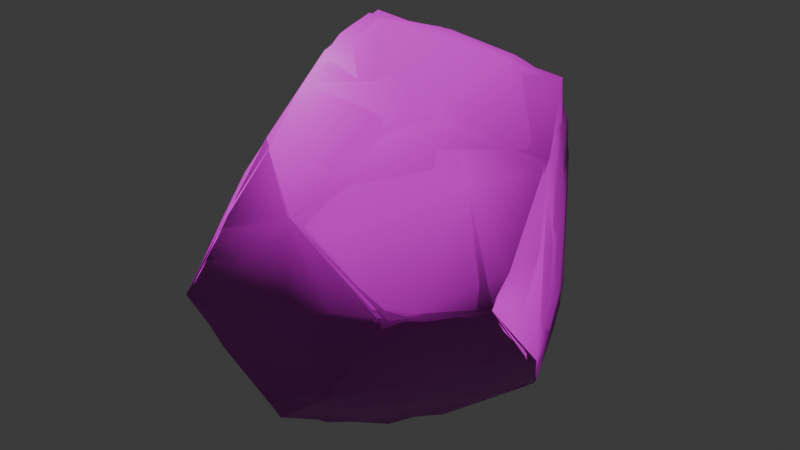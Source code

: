 # Source: Rock01.blend  (saved by Blender 4.0.36; exported with 4.5.12 LTS)
import bpy
from mathutils import Matrix  # noqa: F401  (used for matrix-valued properties, if any)

bpy.ops.wm.read_factory_settings(use_empty=True)
scene = bpy.context.scene
scene.name = 'Scene'

# ---- collections
col_collection = bpy.data.collections.new('Collection'); scene.collection.children.link(col_collection)

# ---- images (referenced by path relative to the original .blend; pixels are not part of the script)
import os
ASSET_DIR = os.environ.get("B2B_ASSET_DIR", "")  # directory of the original .blend (textures are referenced by path, not embedded)
HERE = os.path.dirname(os.path.abspath(__file__))  # packed textures are extracted next to this script under _unpacked/

def load_image(name, relpath, width, height, colorspace="sRGB"):
    """Load a texture the original file referenced (path relative to the .blend, or extracted next to this script)."""
    p = next((c for c in (os.path.join(HERE, relpath), os.path.join(ASSET_DIR, relpath)) if relpath and os.path.exists(c)), "")
    if p:
        img = bpy.data.images.load(p, check_existing=True)
        img.name = name
    else:  # same state as the original file: an image datablock whose file is absent (Cycles renders it pink)
        img = bpy.data.images.new(name, width, height)
        img.source = "FILE"
        img.filepath = "//" + (relpath or name)
    img.colorspace_settings.name = colorspace
    return img
img_stylizedrock01_basecolor_png = load_image('stylizedRock01_baseColor.png', 'stylizedRock01_baseColor.png', 1024, 1024, 'sRGB')
img_stylizedrock01_normal_png = load_image('stylizedRock01_normal.png', 'stylizedRock01_normal.png', 1024, 1024, 'Non-Color')

# ---- materials (node trees are filled in below, after node groups)
mat_stylizedrock01_mat = bpy.data.materials.new('stylizedRock01_mat')
mat_stylizedrock01_mat.use_transparent_shadow = False
mat_stylizedrock01_mat.roughness = 0.5

# ---- material node trees
mat_stylizedrock01_mat.use_nodes = True; mat_stylizedrock01_mat.node_tree.nodes.clear()
_N = mat_stylizedrock01_mat.node_tree.nodes; _L = mat_stylizedrock01_mat.node_tree.links
n0 = _N.new('ShaderNodeBsdfPrincipled'); n0.name = 'Principled BSDF'; n0.location = (10, 300)
n0.inputs[3].default_value = 1.45
n0.inputs[27].default_value = (0.0, 0.0, 0.0, 1.0)
n0.inputs[28].default_value = 1.0
n1 = _N.new('ShaderNodeOutputMaterial'); n1.name = 'Material Output'; n1.location = (300, 300)
n2 = _N.new('ShaderNodeNormalMap'); n2.name = 'Normal Map'; n2.location = (-300, -300)
n2.label = 'Normal/Map'
n3 = _N.new('ShaderNodeTexImage'); n3.name = 'Image Texture'; n3.location = (-300, 600)
n3.image = img_stylizedrock01_basecolor_png
n4 = _N.new('ShaderNodeTexImage'); n4.name = 'Image Texture.001'; n4.location = (-600, -900)
n4.image = img_stylizedrock01_normal_png
_L.new(n0.outputs[0], n1.inputs[0])
_L.new(n2.outputs[0], n0.inputs[5])
_L.new(n3.outputs[0], n0.inputs[0])
_L.new(n4.outputs[0], n2.inputs[1])
n1.is_active_output = True

# ---- world
world_world = bpy.data.worlds.new('World'); scene.world = world_world
world_world.use_nodes = True; world_world.node_tree.nodes.clear()
_N = world_world.node_tree.nodes; _L = world_world.node_tree.links
n0 = _N.new('ShaderNodeOutputWorld'); n0.name = 'World Output'; n0.location = (300, 300)
n1 = _N.new('ShaderNodeBackground'); n1.name = 'Background'; n1.location = (10, 300)
n1.inputs[0].default_value = (0.05088, 0.05088, 0.05088, 1.0)
_L.new(n1.outputs[0], n0.inputs[0])
n0.is_active_output = True
world_world.color = (0.05088, 0.05088, 0.05088)
world_world.use_sun_shadow = False
world_world.sun_shadow_jitter_overblur = 0.0

# ---- meshes
me_rock01_lod0 = bpy.data.meshes.new('Rock01_LOD0')
me_rock01_lod0.from_pydata([(-0.2978, -0.8727, -0.3892), (0.2889, -0.6917, -0.5483), (0.4931, -0.5071, -0.5033), (0.05504, -0.2309, -0.9895), (-0.6913, -0.05727, -0.5316), (-0.2433, 0.7735, -0.07285), (0.0004186, 0.9061, -0.3344), (-0.357, -0.9021, -0.2853), (0.464, -0.8692, -0.1603), (-0.001168, -0.6623, -0.7525), (0.6827, -0.5388, -0.2381), (0.9113, -0.2647, -0.2003), (0.8732, -0.1512, -0.3514), (-0.649, -0.264, -0.4735), (-0.2209, -0.1512, 0.9435), (-0.2946, 0.03771, 0.9407), (-0.5026, 0.09686, -0.7281), (-0.63, 0.2875, -0.2652), (-0.6707, 0.1584, 0.5689), (0.7716, 0.2173, -0.1856), (-0.5188, 0.3054, -0.4999), (0.511, 0.5863, 0.5646), (0.06094, 0.6072, 0.4618), (0.02746, 0.6997, 0.3014), (0.6167, 0.519, -0.3329), (0.4472, 0.7673, 0.2495), (0.3993, 0.85, -0.1826), (0.324, 0.8943, -0.08529), (-0.3648, -0.912, 0.03888), (-0.4776, -0.9054, -0.1224), (0.1137, -0.8882, -0.03461), (-0.2302, -0.8629, 0.3187), (-0.02841, -0.872, -0.5759), (0.1574, -0.8868, 0.4376), (0.5916, -0.8642, 0.07101), (0.3492, -0.8673, -0.3125), (0.5775, -0.8615, 0.1601), (0.7468, -0.739, 0.09971), (-0.06513, -0.7631, 0.6309), (-0.532, -0.8683, -0.1769), (-0.76, -0.546, -0.1315), (0.04669, -0.4942, -0.855), (-0.3919, -0.6372, 0.3516), (0.9091, -0.5331, 0.1385), (0.1763, -0.4075, 0.7115), (0.3332, -0.8386, 0.3705), (-0.5299, -0.5805, -0.3896), (0.1845, -0.4614, -0.7903), (0.7099, -0.7698, 0.1545), (0.9114, -0.4306, -0.01652), (-0.5218, -0.4152, 0.3639), (0.8131, 0.05895, 0.1457), (-0.1444, -0.4677, 0.8189), (-0.9114, -0.2596, -0.08925), (-0.8254, -0.1654, -0.3271), (0.6241, -0.1711, -0.6195), (0.6004, -0.288, 0.5167), (-0.2689, -0.1747, -0.7945), (0.785, -0.009255, 0.5046), (-0.03674, -0.09224, -0.9955), (0.3127, -0.1284, 0.7521), (-0.8745, -0.01328, 0.1678), (0.7941, 0.03977, -0.5502), (-0.2045, 0.02798, 0.9955), (0.8496, -0.006082, -0.137), (0.3467, 0.2995, 0.843), (-0.6316, -0.1447, 0.425), (-0.1293, 0.02289, 0.9892), (0.2875, 0.2232, -0.7529), (-0.1716, 0.06974, -0.9497), (-0.7864, 0.06654, -0.1112), (0.06671, 0.2101, 0.9468), (-0.3508, 0.2222, -0.8341), (-0.5194, 0.1117, 0.7361), (-0.2742, 0.4705, -0.7581), (-0.7595, 0.3104, 0.2728), (-0.1562, 0.4438, 0.5907), (0.7071, 0.1754, 0.5916), (-0.4228, 0.3674, 0.5103), (-0.2597, 0.3297, -0.8449), (0.3886, 0.3836, 0.8243), (-0.7947, 0.2119, 0.3967), (0.2017, 0.2987, 0.8938), (-0.04971, 0.4573, -0.7283), (0.6388, 0.4446, 0.102), (0.5426, 0.4325, 0.7417), (0.6444, 0.3546, 0.4759), (0.6795, 0.3639, -0.4592), (0.3103, 0.3646, -0.6589), (-0.5767, 0.5796, 0.05202), (-0.2542, 0.5821, 0.358), (-0.2698, 0.6488, 0.2176), (-0.4003, 0.7518, -0.1762), (0.5222, 0.6371, -0.3364), (-0.2208, 0.7012, -0.599), (0.04567, 0.6399, -0.5615), (0.004456, 0.7694, 0.1299), (0.3925, 0.8754, -0.004691), (-0.1802, 0.8686, -0.4353), (0.2061, 0.912, -0.2379), (-0.3282, -0.5509, -0.5752), (0.8946, -0.3862, 0.2349), (0.3673, -0.1079, -0.8762), (0.7465, 0.03482, -0.6124)], [], [(7, 30, 28), (33, 30, 36), (31, 29, 28), (30, 35, 8), (30, 7, 32), (31, 42, 29), (38, 31, 33), (37, 34, 8), (29, 42, 40), (39, 29, 40), (34, 37, 48), (38, 42, 31), (36, 48, 45), (9, 0, 100), (0, 46, 100), (41, 1, 9), (37, 10, 49), (47, 2, 1), (48, 101, 56), (45, 56, 44), (12, 10, 2), (13, 46, 40), (57, 9, 100), (101, 49, 11), (11, 51, 101), (100, 13, 57), (53, 50, 66), (40, 53, 54), (47, 41, 3), (102, 47, 3), (67, 52, 44), (47, 102, 2), (58, 101, 51), (50, 14, 66), (2, 102, 55), (52, 67, 14), (60, 67, 44), (64, 11, 12), (102, 3, 59), (54, 4, 13), (12, 55, 62), (55, 102, 103), (16, 13, 4), (60, 56, 58), (67, 63, 14), (15, 14, 63), (73, 14, 15), (68, 102, 59), (103, 102, 68), (61, 66, 18), (87, 62, 103), (73, 15, 63), (16, 4, 20), (71, 63, 67), (77, 58, 51), (18, 81, 61), (61, 75, 70), (20, 4, 17), (16, 72, 69), (73, 71, 76), (81, 75, 61), (19, 62, 87), (58, 85, 65), (77, 51, 86), (83, 68, 79), (77, 85, 58), (18, 73, 78), (88, 87, 68), (78, 73, 76), (82, 76, 71), (65, 82, 71), (88, 68, 83), (24, 19, 87), (82, 65, 80), (81, 78, 90), (75, 81, 90), (19, 24, 84), (21, 77, 86), (89, 75, 90), (93, 87, 88), (92, 20, 17), (21, 80, 85), (22, 90, 76), (89, 92, 17), (22, 80, 21), (95, 83, 94), (22, 23, 90), (91, 90, 23), (23, 21, 25), (25, 21, 84), (92, 91, 5), (24, 25, 84), (23, 25, 97), (5, 91, 96), (97, 96, 23), (26, 24, 93), (5, 6, 92), (98, 94, 92), (96, 27, 6), (96, 6, 5), (98, 92, 6), (33, 28, 30), (7, 28, 29), (33, 31, 28), (29, 39, 7), (8, 34, 30), (39, 0, 7), (35, 30, 32), (7, 0, 32), (36, 45, 33), (36, 30, 34), (36, 34, 48), (0, 39, 46), (8, 35, 10), (8, 10, 37), (9, 32, 0), (38, 33, 44), (1, 32, 9), (1, 35, 32), (33, 45, 44), (43, 48, 37), (35, 1, 10), (52, 42, 38), (1, 2, 10), (47, 1, 41), (40, 42, 50), (40, 46, 39), (38, 44, 52), (45, 48, 56), (48, 43, 101), (43, 37, 49), (41, 9, 3), (101, 43, 49), (40, 50, 53), (46, 13, 100), (42, 52, 50), (10, 11, 49), (59, 3, 9), (9, 57, 59), (44, 56, 60), (12, 2, 55), (10, 12, 11), (54, 13, 40), (50, 52, 14), (51, 11, 64), (53, 61, 54), (56, 101, 58), (70, 54, 61), (53, 66, 61), (57, 13, 16), (66, 14, 73), (59, 57, 16), (62, 64, 12), (62, 55, 103), (16, 69, 59), (54, 70, 17), (17, 4, 54), (59, 69, 79), (65, 67, 60), (51, 64, 19), (73, 18, 66), (19, 64, 62), (79, 68, 59), (73, 63, 71), (58, 65, 60), (65, 71, 67), (84, 51, 19), (68, 87, 103), (74, 72, 16), (20, 74, 16), (72, 79, 69), (84, 86, 51), (81, 18, 78), (74, 79, 72), (74, 83, 79), (80, 65, 85), (77, 21, 85), (89, 70, 75), (22, 76, 82), (89, 17, 70), (80, 22, 82), (90, 78, 76), (74, 94, 83), (94, 74, 20), (95, 88, 83), (95, 93, 88), (84, 21, 86), (87, 93, 24), (92, 94, 20), (90, 91, 89), (91, 92, 89), (95, 99, 93), (23, 22, 21), (96, 91, 23), (26, 93, 99), (94, 98, 95), (26, 97, 24), (24, 97, 25), (96, 97, 27), (6, 95, 98), (99, 95, 6), (97, 99, 27), (97, 26, 99), (99, 6, 27)])
me_rock01_lod0.polygons.foreach_set('use_smooth', [True] * 204)
_uv = me_rock01_lod0.uv_layers.new(name='UVMap')
_uv.uv.foreach_set('vector', [0.08756, 0.7056, 0.1428, 0.8251, 0.03762, 0.7682, 0.08105, 0.9245, 0.1428, 0.8251, 0.2052, 0.9326, 0.555, 0.4078, 0.4378, 0.3634, 0.4854, 0.3735, 0.1428, 0.8251, 0.2307, 0.8056, 0.2305, 0.8527, 0.1428, 0.8251, 0.08756, 0.7056, 0.1958, 0.6975, 0.555, 0.4078, 0.5234, 0.4691, 0.4378, 0.3634, 0.002571, 0.9326, 0.02132, 0.844, 0.08105, 0.9245, 0.04751, 0.6394, 0.0215, 0.597, 0.05255, 0.5394, 0.4378, 0.3634, 0.5234, 0.4691, 0.3725, 0.4555, 0.4172, 0.3682, 0.4378, 0.3634, 0.3725, 0.4555, 0.0215, 0.597, 0.04751, 0.6394, 0.02955, 0.6397, 0.6329, 0.4545, 0.5234, 0.4691, 0.555, 0.4078, 0.4976, 0.002571, 0.5361, 0.01309, 0.4346, 0.05165, 0.6528, 0.207, 0.6602, 0.0804, 0.7256, 0.1448, 0.6602, 0.0804, 0.7521, 0.08228, 0.7256, 0.1448, 0.2175, 0.3916, 0.1399, 0.4665, 0.1678, 0.3834, 0.04751, 0.6394, 0.1351, 0.5953, 0.1298, 0.6781, 0.2179, 0.4301, 0.1749, 0.5252, 0.1399, 0.4665, 0.5361, 0.01309, 0.6121, 0.08874, 0.5413, 0.1641, 0.4346, 0.05165, 0.5413, 0.1641, 0.4262, 0.1922, 0.2333, 0.6455, 0.1351, 0.5953, 0.1749, 0.5252, 0.8308, 0.1164, 0.7521, 0.08228, 0.7965, 0.008934, 0.788, 0.2334, 0.6528, 0.207, 0.7256, 0.1448, 0.6064, 0.9476, 0.5606, 0.9912, 0.5, 0.9821, 0.5, 0.9821, 0.5273, 0.8658, 0.6064, 0.9476, 0.7256, 0.1448, 0.8308, 0.1164, 0.788, 0.2334, 0.3411, 0.5298, 0.4934, 0.5249, 0.4729, 0.5956, 0.7965, 0.008934, 0.8772, 0.01086, 0.8786, 0.0776, 0.2179, 0.4301, 0.2175, 0.3916, 0.2909, 0.3932, 0.3054, 0.4797, 0.2179, 0.4301, 0.2909, 0.3932, 0.3906, 0.3348, 0.3445, 0.2148, 0.4262, 0.1922, 0.2179, 0.4301, 0.3054, 0.4797, 0.1749, 0.5252, 0.6102, 0.8299, 0.6064, 0.9476, 0.5273, 0.8658, 0.4934, 0.5249, 0.6327, 0.6288, 0.4729, 0.5956, 0.1749, 0.5252, 0.3054, 0.4797, 0.2616, 0.5595, 0.3445, 0.2148, 0.3906, 0.3348, 0.3541, 0.3007, 0.4827, 0.2444, 0.3906, 0.3348, 0.4262, 0.1922, 0.4781, 0.9182, 0.5, 0.9821, 0.4523, 0.977, 0.7821, 0.3788, 0.8684, 0.3634, 0.8839, 0.4016, 0.8786, 0.0776, 0.8772, 0.1439, 0.8308, 0.1164, 0.2333, 0.6455, 0.2616, 0.5595, 0.2987, 0.6178, 0.2616, 0.5595, 0.3054, 0.4797, 0.3054, 0.5994, 0.8772, 0.2213, 0.8308, 0.1164, 0.8772, 0.1439, 0.4827, 0.2444, 0.5413, 0.1641, 0.6121, 0.2067, 0.3906, 0.3348, 0.374, 0.3433, 0.3541, 0.3007, 0.611, 0.6739, 0.6327, 0.6288, 0.6371, 0.6749, 0.5339, 0.6789, 0.6327, 0.6288, 0.611, 0.6739, 0.7762, 0.4679, 0.7821, 0.3788, 0.8839, 0.4016, 0.6656, 0.4055, 0.7821, 0.3788, 0.7762, 0.4679, 0.3807, 0.6089, 0.4729, 0.5956, 0.4769, 0.6788, 0.6539, 0.4959, 0.6464, 0.4084, 0.6656, 0.4055, 0.2061, 0.3666, 0.1294, 0.3782, 0.1033, 0.3759, 0.8581, 0.7856, 0.8589, 0.8629, 0.7829, 0.7989, 0.4553, 0.3549, 0.374, 0.3433, 0.3906, 0.3348, 0.602, 0.7763, 0.6102, 0.8299, 0.5273, 0.8658, 0.4769, 0.6788, 0.4229, 0.6789, 0.3807, 0.6089, 0.7403, 0.9974, 0.6611, 0.9574, 0.7698, 0.9286, 0.7829, 0.7989, 0.8589, 0.8629, 0.7507, 0.8543, 0.8772, 0.2213, 0.8796, 0.2765, 0.82, 0.3017, 0.2061, 0.3666, 0.06253, 0.3049, 0.1658, 0.2465, 0.6586, 0.9974, 0.6611, 0.9574, 0.7403, 0.9974, 0.4371, 0.8753, 0.3832, 0.9598, 0.3573, 0.8755, 0.6121, 0.2067, 0.5948, 0.3435, 0.5312, 0.341, 0.602, 0.7763, 0.5273, 0.8658, 0.5527, 0.7518, 0.8404, 0.5459, 0.7762, 0.4679, 0.9038, 0.5236, 0.6106, 0.2608, 0.5948, 0.3435, 0.6121, 0.2067, 0.2625, 0.3551, 0.2061, 0.3666, 0.2274, 0.2814, 0.7569, 0.505, 0.6539, 0.4959, 0.7762, 0.4679, 0.2274, 0.2814, 0.2061, 0.3666, 0.1658, 0.2465, 0.04621, 0.2657, 0.1658, 0.2465, 0.06253, 0.3049, 0.5312, 0.341, 0.4973, 0.3583, 0.4553, 0.3549, 0.7569, 0.505, 0.7762, 0.4679, 0.8404, 0.5459, 0.3622, 0.8238, 0.4371, 0.8753, 0.3573, 0.8755, 0.4973, 0.3583, 0.5312, 0.341, 0.551, 0.354, 0.3143, 0.3379, 0.2274, 0.2814, 0.2224, 0.2051, 0.3289, 0.3001, 0.3143, 0.3379, 0.2224, 0.2051, 0.4371, 0.8753, 0.3622, 0.8238, 0.4632, 0.7831, 0.5369, 0.684, 0.602, 0.7763, 0.5527, 0.7518, 0.3318, 0.2026, 0.3289, 0.3001, 0.2224, 0.2051, 0.6668, 0.5787, 0.6539, 0.4959, 0.7569, 0.505, 0.6452, 0.7789, 0.7829, 0.7989, 0.7507, 0.8543, 0.04143, 0.1328, 0.02153, 0.2177, 0.002571, 0.1768, 0.1471, 0.1755, 0.2224, 0.2051, 0.1658, 0.2465, 0.6438, 0.8619, 0.6452, 0.7789, 0.7507, 0.8543, 0.1471, 0.1755, 0.02153, 0.2177, 0.04143, 0.1328, 0.796, 0.5937, 0.8404, 0.5459, 0.857, 0.6244, 0.1471, 0.1755, 0.1795, 0.1432, 0.2224, 0.2051, 0.2478, 0.177, 0.2224, 0.2051, 0.1795, 0.1432, 0.1795, 0.1432, 0.04143, 0.1328, 0.1059, 0.06758, 0.4456, 0.6852, 0.5369, 0.684, 0.4632, 0.7831, 0.336, 0.119, 0.2478, 0.177, 0.2895, 0.1112, 0.3622, 0.8238, 0.4456, 0.6852, 0.4632, 0.7831, 0.1795, 0.1432, 0.1059, 0.06758, 0.1574, 0.01994, 0.2895, 0.1112, 0.2478, 0.177, 0.2108, 0.1103, 0.1574, 0.01994, 0.2108, 0.1103, 0.1795, 0.1432, 0.3422, 0.7212, 0.3622, 0.8238, 0.3411, 0.793, 0.2895, 0.1112, 0.285, 0.01671, 0.336, 0.119, 0.6603, 0.6915, 0.719, 0.6919, 0.6452, 0.7789, 0.2108, 0.1103, 0.1838, 0.01438, 0.285, 0.01671, 0.2108, 0.1103, 0.285, 0.01671, 0.2895, 0.1112, 0.336, 0.02919, 0.336, 0.119, 0.285, 0.01671, 0.08105, 0.9245, 0.03762, 0.7682, 0.1428, 0.8251, 0.08756, 0.7056, 0.03762, 0.7682, 0.03953, 0.7196, 0.08105, 0.9245, 0.02132, 0.844, 0.03762, 0.7682, 0.6794, 0.002571, 0.6982, 0.01228, 0.6629, 0.05013, 0.2305, 0.8527, 0.2212, 0.9172, 0.1428, 0.8251, 0.6982, 0.01228, 0.6602, 0.0804, 0.6629, 0.05013, 0.2307, 0.8056, 0.1428, 0.8251, 0.1958, 0.6975, 0.6629, 0.05013, 0.6602, 0.0804, 0.6172, 0.1489, 0.4976, 0.002571, 0.4346, 0.05165, 0.3875, 0.06145, 0.2052, 0.9326, 0.1428, 0.8251, 0.2212, 0.9172, 0.002571, 0.6095, 0.0215, 0.597, 0.02955, 0.6397, 0.6602, 0.0804, 0.6982, 0.01228, 0.7521, 0.08228, 0.05255, 0.5394, 0.07233, 0.4965, 0.1351, 0.5953, 0.05255, 0.5394, 0.1351, 0.5953, 0.04751, 0.6394, 0.6528, 0.207, 0.6172, 0.1489, 0.6602, 0.0804, 0.3411, 0.1258, 0.3875, 0.06145, 0.4262, 0.1922, 0.1399, 0.4665, 0.09963, 0.3858, 0.1678, 0.3834, 0.1399, 0.4665, 0.07233, 0.4965, 0.09963, 0.3858, 0.3875, 0.06145, 0.4346, 0.05165, 0.4262, 0.1922, 0.08598, 0.6923, 0.02955, 0.6397, 0.04751, 0.6394, 0.07233, 0.4965, 0.1399, 0.4665, 0.1351, 0.5953, 0.6387, 0.5429, 0.5234, 0.4691, 0.6329, 0.4545, 0.1399, 0.4665, 0.1749, 0.5252, 0.1351, 0.5953, 0.2179, 0.4301, 0.1399, 0.4665, 0.2175, 0.3916, 0.3725, 0.4555, 0.5234, 0.4691, 0.4934, 0.5249, 0.7965, 0.008934, 0.7521, 0.08228, 0.6982, 0.01228, 0.3411, 0.1258, 0.4262, 0.1922, 0.3445, 0.2148, 0.4346, 0.05165, 0.5361, 0.01309, 0.5413, 0.1641, 0.5361, 0.01309, 0.6055, 0.04559, 0.6121, 0.08874, 0.08598, 0.6923, 0.04751, 0.6394, 0.1298, 0.6781, 0.6773, 0.2506, 0.6528, 0.207, 0.7263, 0.3049, 0.6064, 0.9476, 0.6066, 0.9912, 0.5606, 0.9912, 0.3725, 0.4555, 0.4934, 0.5249, 0.3411, 0.5298, 0.7521, 0.08228, 0.8308, 0.1164, 0.7256, 0.1448, 0.5234, 0.4691, 0.6387, 0.5429, 0.4934, 0.5249, 0.1351, 0.5953, 0.1897, 0.6651, 0.1298, 0.6781, 0.7672, 0.3091, 0.7263, 0.3049, 0.6528, 0.207, 0.6528, 0.207, 0.788, 0.2334, 0.7672, 0.3091, 0.4262, 0.1922, 0.5413, 0.1641, 0.4827, 0.2444, 0.2333, 0.6455, 0.1749, 0.5252, 0.2616, 0.5595, 0.1351, 0.5953, 0.2333, 0.6455, 0.1897, 0.6651, 0.8786, 0.0776, 0.8308, 0.1164, 0.7965, 0.008934, 0.4934, 0.5249, 0.6387, 0.5429, 0.6327, 0.6288, 0.5273, 0.8658, 0.5, 0.9821, 0.4781, 0.9182, 0.8286, 0.9918, 0.7403, 0.9974, 0.8486, 0.9282, 0.5413, 0.1641, 0.6121, 0.08874, 0.6121, 0.2067, 0.7698, 0.9286, 0.8486, 0.9282, 0.7403, 0.9974, 0.3411, 0.5298, 0.4729, 0.5956, 0.3807, 0.6089, 0.788, 0.2334, 0.8308, 0.1164, 0.8772, 0.2213, 0.4729, 0.5956, 0.6327, 0.6288, 0.5339, 0.6789, 0.7672, 0.3091, 0.788, 0.2334, 0.8772, 0.2213, 0.3832, 0.9598, 0.4781, 0.9182, 0.4523, 0.977, 0.2987, 0.6178, 0.2616, 0.5595, 0.3054, 0.5994, 0.8772, 0.2213, 0.82, 0.3017, 0.7672, 0.3091, 0.8486, 0.9282, 0.7698, 0.9286, 0.7507, 0.8543, 0.7507, 0.8543, 0.8589, 0.8629, 0.8486, 0.9282, 0.8839, 0.4016, 0.9038, 0.451, 0.9038, 0.5236, 0.5312, 0.341, 0.3906, 0.3348, 0.4827, 0.2444, 0.5273, 0.8658, 0.4781, 0.9182, 0.4371, 0.8753, 0.5339, 0.6789, 0.4769, 0.6788, 0.4729, 0.5956, 0.4371, 0.8753, 0.4781, 0.9182, 0.3832, 0.9598, 0.9038, 0.5236, 0.7762, 0.4679, 0.8839, 0.4016, 0.2061, 0.3666, 0.1033, 0.3759, 0.06253, 0.3049, 0.6121, 0.2067, 0.5312, 0.341, 0.4827, 0.2444, 0.5312, 0.341, 0.4553, 0.3549, 0.3906, 0.3348, 0.4632, 0.7831, 0.5273, 0.8658, 0.4371, 0.8753, 0.7762, 0.4679, 0.6539, 0.4959, 0.6656, 0.4055, 0.7887, 0.7023, 0.8491, 0.7311, 0.8581, 0.7856, 0.7829, 0.7989, 0.7887, 0.7023, 0.8581, 0.7856, 0.8796, 0.2765, 0.8922, 0.3091, 0.82, 0.3017, 0.4632, 0.7831, 0.5527, 0.7518, 0.5273, 0.8658, 0.3143, 0.3379, 0.2625, 0.3551, 0.2274, 0.2814, 0.7887, 0.7023, 0.8297, 0.702, 0.8491, 0.7311, 0.8936, 0.5637, 0.8404, 0.5459, 0.9038, 0.5236, 0.551, 0.354, 0.5312, 0.341, 0.5948, 0.3435, 0.602, 0.7763, 0.5369, 0.684, 0.5948, 0.6924, 0.6438, 0.8619, 0.7698, 0.9286, 0.6611, 0.9574, 0.1471, 0.1755, 0.1658, 0.2465, 0.04621, 0.2657, 0.6438, 0.8619, 0.7507, 0.8543, 0.7698, 0.9286, 0.02153, 0.2177, 0.1471, 0.1755, 0.04621, 0.2657, 0.2224, 0.2051, 0.2274, 0.2814, 0.1658, 0.2465, 0.8936, 0.5637, 0.857, 0.6244, 0.8404, 0.5459, 0.719, 0.6919, 0.7887, 0.7023, 0.7829, 0.7989, 0.796, 0.5937, 0.7569, 0.505, 0.8404, 0.5459, 0.796, 0.5937, 0.6668, 0.5787, 0.7569, 0.505, 0.4632, 0.7831, 0.5369, 0.684, 0.5527, 0.7518, 0.3573, 0.8755, 0.3411, 0.793, 0.3622, 0.8238, 0.6452, 0.7789, 0.719, 0.6919, 0.7829, 0.7989, 0.2224, 0.2051, 0.2478, 0.177, 0.3318, 0.2026, 0.2478, 0.177, 0.336, 0.119, 0.3318, 0.2026, 0.796, 0.5937, 0.7169, 0.6725, 0.6668, 0.5787, 0.1795, 0.1432, 0.1471, 0.1755, 0.04143, 0.1328, 0.2108, 0.1103, 0.2478, 0.177, 0.1795, 0.1432, 0.6699, 0.6503, 0.6668, 0.5787, 0.7169, 0.6725, 0.857, 0.6244, 0.825, 0.674, 0.796, 0.5937, 0.3422, 0.7212, 0.3764, 0.6928, 0.3622, 0.8238, 0.3622, 0.8238, 0.3764, 0.6928, 0.4456, 0.6852, 0.2108, 0.1103, 0.1574, 0.01994, 0.1838, 0.01438, 0.773, 0.6778, 0.796, 0.5937, 0.825, 0.674, 0.7169, 0.6725, 0.796, 0.5937, 0.773, 0.6778, 0.1574, 0.01994, 0.2303, 0.002571, 0.1838, 0.01438, 0.6438, 0.6864, 0.6699, 0.6503, 0.7169, 0.6725, 0.2303, 0.002571, 0.285, 0.01671, 0.1838, 0.01438])
_ca = me_rock01_lod0.color_attributes.new('Col', 'FLOAT_COLOR', 'CORNER')
_ca.data.foreach_set('color', [1.0, 1.0, 1.0, 1.0, 1.0, 1.0, 1.0, 1.0, 1.0, 1.0, 1.0, 1.0, 1.0, 1.0, 1.0, 1.0, 1.0, 1.0, 1.0, 1.0, 1.0, 1.0, 1.0, 1.0, 1.0, 1.0, 1.0, 1.0, 1.0, 1.0, 1.0, 1.0, 1.0, 1.0, 1.0, 1.0, 1.0, 1.0, 1.0, 1.0, 1.0, 1.0, 1.0, 1.0, 1.0, 1.0, 1.0, 1.0, 1.0, 1.0, 1.0, 1.0, 1.0, 1.0, 1.0, 1.0, 1.0, 1.0, 1.0, 1.0, 1.0, 1.0, 1.0, 1.0, 1.0, 1.0, 1.0, 1.0, 1.0, 1.0, 1.0, 1.0, 1.0, 1.0, 1.0, 1.0, 1.0, 1.0, 1.0, 1.0, 1.0, 1.0, 1.0, 1.0, 1.0, 1.0, 1.0, 1.0, 1.0, 1.0, 1.0, 1.0, 1.0, 1.0, 1.0, 1.0, 1.0, 1.0, 1.0, 1.0, 1.0, 1.0, 1.0, 1.0, 1.0, 1.0, 1.0, 1.0, 1.0, 1.0, 1.0, 1.0, 1.0, 1.0, 1.0, 1.0, 1.0, 1.0, 1.0, 1.0, 1.0, 1.0, 1.0, 1.0, 1.0, 1.0, 1.0, 1.0, 1.0, 1.0, 1.0, 1.0, 1.0, 1.0, 1.0, 1.0, 1.0, 1.0, 1.0, 1.0, 1.0, 1.0, 1.0, 1.0, 1.0, 1.0, 1.0, 1.0, 1.0, 1.0, 1.0, 1.0, 1.0, 1.0, 1.0, 1.0, 1.0, 1.0, 1.0, 1.0, 1.0, 1.0, 1.0, 1.0, 1.0, 1.0, 1.0, 1.0, 1.0, 1.0, 1.0, 1.0, 1.0, 1.0, 1.0, 1.0, 1.0, 1.0, 1.0, 1.0, 1.0, 1.0, 1.0, 1.0, 1.0, 1.0, 1.0, 1.0, 1.0, 1.0, 1.0, 1.0, 1.0, 1.0, 1.0, 1.0, 1.0, 1.0, 1.0, 1.0, 1.0, 1.0, 1.0, 1.0, 1.0, 1.0, 1.0, 1.0, 1.0, 1.0, 1.0, 1.0, 1.0, 1.0, 1.0, 1.0, 1.0, 1.0, 1.0, 1.0, 1.0, 1.0, 1.0, 1.0, 1.0, 1.0, 1.0, 1.0, 1.0, 1.0, 1.0, 1.0, 1.0, 1.0, 1.0, 1.0, 1.0, 1.0, 1.0, 1.0, 1.0, 1.0, 1.0, 1.0, 1.0, 1.0, 1.0, 1.0, 1.0, 1.0, 1.0, 1.0, 1.0, 1.0, 1.0, 1.0, 1.0, 1.0, 1.0, 1.0, 1.0, 1.0, 1.0, 1.0, 1.0, 1.0, 1.0, 1.0, 1.0, 1.0, 1.0, 1.0, 1.0, 1.0, 1.0, 1.0, 1.0, 1.0, 1.0, 1.0, 1.0, 1.0, 1.0, 1.0, 1.0, 1.0, 1.0, 1.0, 1.0, 1.0, 1.0, 1.0, 1.0, 1.0, 1.0, 1.0, 1.0, 1.0, 1.0, 1.0, 1.0, 1.0, 1.0, 1.0, 1.0, 1.0, 1.0, 1.0, 1.0, 1.0, 1.0, 1.0, 1.0, 1.0, 1.0, 1.0, 1.0, 1.0, 1.0, 1.0, 1.0, 1.0, 1.0, 1.0, 1.0, 1.0, 1.0, 1.0, 1.0, 1.0, 1.0, 1.0, 1.0, 1.0, 1.0, 1.0, 1.0, 1.0, 1.0, 1.0, 1.0, 1.0, 1.0, 1.0, 1.0, 1.0, 1.0, 1.0, 1.0, 1.0, 1.0, 1.0, 1.0, 1.0, 1.0, 1.0, 1.0, 1.0, 1.0, 1.0, 1.0, 1.0, 1.0, 1.0, 1.0, 1.0, 1.0, 1.0, 1.0, 1.0, 1.0, 1.0, 1.0, 1.0, 1.0, 1.0, 1.0, 1.0, 1.0, 1.0, 1.0, 1.0, 1.0, 1.0, 1.0, 1.0, 1.0, 1.0, 1.0, 1.0, 1.0, 1.0, 1.0, 1.0, 1.0, 1.0, 1.0, 1.0, 1.0, 1.0, 1.0, 1.0, 1.0, 1.0, 1.0, 1.0, 1.0, 1.0, 1.0, 1.0, 1.0, 1.0, 1.0, 1.0, 1.0, 1.0, 1.0, 1.0, 1.0, 1.0, 1.0, 1.0, 1.0, 1.0, 1.0, 1.0, 1.0, 1.0, 1.0, 1.0, 1.0, 1.0, 1.0, 1.0, 1.0, 1.0, 1.0, 1.0, 1.0, 1.0, 1.0, 1.0, 1.0, 1.0, 1.0, 1.0, 1.0, 1.0, 1.0, 1.0, 1.0, 1.0, 1.0, 1.0, 1.0, 1.0, 1.0, 1.0, 1.0, 1.0, 1.0, 1.0, 1.0, 1.0, 1.0, 1.0, 1.0, 1.0, 1.0, 1.0, 1.0, 1.0, 1.0, 1.0, 1.0, 1.0, 1.0, 1.0, 1.0, 1.0, 1.0, 1.0, 1.0, 1.0, 1.0, 1.0, 1.0, 1.0, 1.0, 1.0, 1.0, 1.0, 1.0, 1.0, 1.0, 1.0, 1.0, 1.0, 1.0, 1.0, 1.0, 1.0, 1.0, 1.0, 1.0, 1.0, 1.0, 1.0, 1.0, 1.0, 1.0, 1.0, 1.0, 1.0, 1.0, 1.0, 1.0, 1.0, 1.0, 1.0, 1.0, 1.0, 1.0, 1.0, 1.0, 1.0, 1.0, 1.0, 1.0, 1.0, 1.0, 1.0, 1.0, 1.0, 1.0, 1.0, 1.0, 1.0, 1.0, 1.0, 1.0, 1.0, 1.0, 1.0, 1.0, 1.0, 1.0, 1.0, 1.0, 1.0, 1.0, 1.0, 1.0, 1.0, 1.0, 1.0, 1.0, 1.0, 1.0, 1.0, 1.0, 1.0, 1.0, 1.0, 1.0, 1.0, 1.0, 1.0, 1.0, 1.0, 1.0, 1.0, 1.0, 1.0, 1.0, 1.0, 1.0, 1.0, 1.0, 1.0, 1.0, 1.0, 1.0, 1.0, 1.0, 1.0, 1.0, 1.0, 1.0, 1.0, 1.0, 1.0, 1.0, 1.0, 1.0, 1.0, 1.0, 1.0, 1.0, 1.0, 1.0, 1.0, 1.0, 1.0, 1.0, 1.0, 1.0, 1.0, 1.0, 1.0, 1.0, 1.0, 1.0, 1.0, 1.0, 1.0, 1.0, 1.0, 1.0, 1.0, 1.0, 1.0, 1.0, 1.0, 1.0, 1.0, 1.0, 1.0, 1.0, 1.0, 1.0, 1.0, 1.0, 1.0, 1.0, 1.0, 1.0, 1.0, 1.0, 1.0, 1.0, 1.0, 1.0, 1.0, 1.0, 1.0, 1.0, 1.0, 1.0, 1.0, 1.0, 1.0, 1.0, 1.0, 1.0, 1.0, 1.0, 1.0, 1.0, 1.0, 1.0, 1.0, 1.0, 1.0, 1.0, 1.0, 1.0, 1.0, 1.0, 1.0, 1.0, 1.0, 1.0, 1.0, 1.0, 1.0, 1.0, 1.0, 1.0, 1.0, 1.0, 1.0, 1.0, 1.0, 1.0, 1.0, 1.0, 1.0, 1.0, 1.0, 1.0, 1.0, 1.0, 1.0, 1.0, 1.0, 1.0, 1.0, 1.0, 1.0, 1.0, 1.0, 1.0, 1.0, 1.0, 1.0, 1.0, 1.0, 1.0, 1.0, 1.0, 1.0, 1.0, 1.0, 1.0, 1.0, 1.0, 1.0, 1.0, 1.0, 1.0, 1.0, 1.0, 1.0, 1.0, 1.0, 1.0, 1.0, 1.0, 1.0, 1.0, 1.0, 1.0, 1.0, 1.0, 1.0, 1.0, 1.0, 1.0, 1.0, 1.0, 1.0, 1.0, 1.0, 1.0, 1.0, 1.0, 1.0, 1.0, 1.0, 1.0, 1.0, 1.0, 1.0, 1.0, 1.0, 1.0, 1.0, 1.0, 1.0, 1.0, 1.0, 1.0, 1.0, 1.0, 1.0, 1.0, 1.0, 1.0, 1.0, 1.0, 1.0, 1.0, 1.0, 1.0, 1.0, 1.0, 1.0, 1.0, 1.0, 1.0, 1.0, 1.0, 1.0, 1.0, 1.0, 1.0, 1.0, 1.0, 1.0, 1.0, 1.0, 1.0, 1.0, 1.0, 1.0, 1.0, 1.0, 1.0, 1.0, 1.0, 1.0, 1.0, 1.0, 1.0, 1.0, 1.0, 1.0, 1.0, 1.0, 1.0, 1.0, 1.0, 1.0, 1.0, 1.0, 1.0, 1.0, 1.0, 1.0, 1.0, 1.0, 1.0, 1.0, 1.0, 1.0, 1.0, 1.0, 1.0, 1.0, 1.0, 1.0, 1.0, 1.0, 1.0, 1.0, 1.0, 1.0, 1.0, 1.0, 1.0, 1.0, 1.0, 1.0, 1.0, 1.0, 1.0, 1.0, 1.0, 1.0, 1.0, 1.0, 1.0, 1.0, 1.0, 1.0, 1.0, 1.0, 1.0, 1.0, 1.0, 1.0, 1.0, 1.0, 1.0, 1.0, 1.0, 1.0, 1.0, 1.0, 1.0, 1.0, 1.0, 1.0, 1.0, 1.0, 1.0, 1.0, 1.0, 1.0, 1.0, 1.0, 1.0, 1.0, 1.0, 1.0, 1.0, 1.0, 1.0, 1.0, 1.0, 1.0, 1.0, 1.0, 1.0, 1.0, 1.0, 1.0, 1.0, 1.0, 1.0, 1.0, 1.0, 1.0, 1.0, 1.0, 1.0, 1.0, 1.0, 1.0, 1.0, 1.0, 1.0, 1.0, 1.0, 1.0, 1.0, 1.0, 1.0, 1.0, 1.0, 1.0, 1.0, 1.0, 1.0, 1.0, 1.0, 1.0, 1.0, 1.0, 1.0, 1.0, 1.0, 1.0, 1.0, 1.0, 1.0, 1.0, 1.0, 1.0, 1.0, 1.0, 1.0, 1.0, 1.0, 1.0, 1.0, 1.0, 1.0, 1.0, 1.0, 1.0, 1.0, 1.0, 1.0, 1.0, 1.0, 1.0, 1.0, 1.0, 1.0, 1.0, 1.0, 1.0, 1.0, 1.0, 1.0, 1.0, 1.0, 1.0, 1.0, 1.0, 1.0, 1.0, 1.0, 1.0, 1.0, 1.0, 1.0, 1.0, 1.0, 1.0, 1.0, 1.0, 1.0, 1.0, 1.0, 1.0, 1.0, 1.0, 1.0, 1.0, 1.0, 1.0, 1.0, 1.0, 1.0, 1.0, 1.0, 1.0, 1.0, 1.0, 1.0, 1.0, 1.0, 1.0, 1.0, 1.0, 1.0, 1.0, 1.0, 1.0, 1.0, 1.0, 1.0, 1.0, 1.0, 1.0, 1.0, 1.0, 1.0, 1.0, 1.0, 1.0, 1.0, 1.0, 1.0, 1.0, 1.0, 1.0, 1.0, 1.0, 1.0, 1.0, 1.0, 1.0, 1.0, 1.0, 1.0, 1.0, 1.0, 1.0, 1.0, 1.0, 1.0, 1.0, 1.0, 1.0, 1.0, 1.0, 1.0, 1.0, 1.0, 1.0, 1.0, 1.0, 1.0, 1.0, 1.0, 1.0, 1.0, 1.0, 1.0, 1.0, 1.0, 1.0, 1.0, 1.0, 1.0, 1.0, 1.0, 1.0, 1.0, 1.0, 1.0, 1.0, 1.0, 1.0, 1.0, 1.0, 1.0, 1.0, 1.0, 1.0, 1.0, 1.0, 1.0, 1.0, 1.0, 1.0, 1.0, 1.0, 1.0, 1.0, 1.0, 1.0, 1.0, 1.0, 1.0, 1.0, 1.0, 1.0, 1.0, 1.0, 1.0, 1.0, 1.0, 1.0, 1.0, 1.0, 1.0, 1.0, 1.0, 1.0, 1.0, 1.0, 1.0, 1.0, 1.0, 1.0, 1.0, 1.0, 1.0, 1.0, 1.0, 1.0, 1.0, 1.0, 1.0, 1.0, 1.0, 1.0, 1.0, 1.0, 1.0, 1.0, 1.0, 1.0, 1.0, 1.0, 1.0, 1.0, 1.0, 1.0, 1.0, 1.0, 1.0, 1.0, 1.0, 1.0, 1.0, 1.0, 1.0, 1.0, 1.0, 1.0, 1.0, 1.0, 1.0, 1.0, 1.0, 1.0, 1.0, 1.0, 1.0, 1.0, 1.0, 1.0, 1.0, 1.0, 1.0, 1.0, 1.0, 1.0, 1.0, 1.0, 1.0, 1.0, 1.0, 1.0, 1.0, 1.0, 1.0, 1.0, 1.0, 1.0, 1.0, 1.0, 1.0, 1.0, 1.0, 1.0, 1.0, 1.0, 1.0, 1.0, 1.0, 1.0, 1.0, 1.0, 1.0, 1.0, 1.0, 1.0, 1.0, 1.0, 1.0, 1.0, 1.0, 1.0, 1.0, 1.0, 1.0, 1.0, 1.0, 1.0, 1.0, 1.0, 1.0, 1.0, 1.0, 1.0, 1.0, 1.0, 1.0, 1.0, 1.0, 1.0, 1.0, 1.0, 1.0, 1.0, 1.0, 1.0, 1.0, 1.0, 1.0, 1.0, 1.0, 1.0, 1.0, 1.0, 1.0, 1.0, 1.0, 1.0, 1.0, 1.0, 1.0, 1.0, 1.0, 1.0, 1.0, 1.0, 1.0, 1.0, 1.0, 1.0, 1.0, 1.0, 1.0, 1.0, 1.0, 1.0, 1.0, 1.0, 1.0, 1.0, 1.0, 1.0, 1.0, 1.0, 1.0, 1.0, 1.0, 1.0, 1.0, 1.0, 1.0, 1.0, 1.0, 1.0, 1.0, 1.0, 1.0, 1.0, 1.0, 1.0, 1.0, 1.0, 1.0, 1.0, 1.0, 1.0, 1.0, 1.0, 1.0, 1.0, 1.0, 1.0, 1.0, 1.0, 1.0, 1.0, 1.0, 1.0, 1.0, 1.0, 1.0, 1.0, 1.0, 1.0, 1.0, 1.0, 1.0, 1.0, 1.0, 1.0, 1.0, 1.0, 1.0, 1.0, 1.0, 1.0, 1.0, 1.0, 1.0, 1.0, 1.0, 1.0, 1.0, 1.0, 1.0, 1.0, 1.0, 1.0, 1.0, 1.0, 1.0, 1.0, 1.0, 1.0, 1.0, 1.0, 1.0, 1.0, 1.0, 1.0, 1.0, 1.0, 1.0, 1.0, 1.0, 1.0, 1.0, 1.0, 1.0, 1.0, 1.0, 1.0, 1.0, 1.0, 1.0, 1.0, 1.0, 1.0, 1.0, 1.0, 1.0, 1.0, 1.0, 1.0, 1.0, 1.0, 1.0, 1.0, 1.0, 1.0, 1.0, 1.0, 1.0, 1.0, 1.0, 1.0, 1.0, 1.0, 1.0, 1.0, 1.0, 1.0, 1.0, 1.0, 1.0, 1.0, 1.0, 1.0, 1.0, 1.0, 1.0, 1.0, 1.0, 1.0, 1.0, 1.0, 1.0, 1.0, 1.0, 1.0, 1.0, 1.0, 1.0, 1.0, 1.0, 1.0, 1.0, 1.0, 1.0, 1.0, 1.0, 1.0, 1.0, 1.0, 1.0, 1.0, 1.0, 1.0, 1.0, 1.0, 1.0, 1.0, 1.0, 1.0, 1.0, 1.0, 1.0, 1.0, 1.0, 1.0, 1.0, 1.0, 1.0, 1.0, 1.0, 1.0, 1.0, 1.0, 1.0, 1.0, 1.0, 1.0, 1.0, 1.0, 1.0, 1.0, 1.0, 1.0, 1.0, 1.0, 1.0, 1.0, 1.0, 1.0, 1.0, 1.0, 1.0, 1.0, 1.0, 1.0, 1.0, 1.0, 1.0, 1.0, 1.0, 1.0, 1.0, 1.0, 1.0, 1.0, 1.0, 1.0, 1.0, 1.0, 1.0, 1.0, 1.0, 1.0, 1.0, 1.0, 1.0, 1.0, 1.0, 1.0, 1.0, 1.0, 1.0, 1.0, 1.0, 1.0, 1.0, 1.0, 1.0, 1.0, 1.0, 1.0, 1.0, 1.0, 1.0, 1.0, 1.0, 1.0, 1.0, 1.0, 1.0, 1.0, 1.0, 1.0, 1.0, 1.0, 1.0, 1.0, 1.0, 1.0, 1.0, 1.0, 1.0, 1.0, 1.0, 1.0, 1.0, 1.0, 1.0, 1.0, 1.0, 1.0, 1.0, 1.0, 1.0, 1.0, 1.0, 1.0, 1.0, 1.0, 1.0, 1.0, 1.0, 1.0, 1.0, 1.0, 1.0, 1.0, 1.0, 1.0, 1.0, 1.0, 1.0, 1.0, 1.0, 1.0, 1.0, 1.0, 1.0, 1.0, 1.0, 1.0, 1.0, 1.0, 1.0, 1.0, 1.0, 1.0, 1.0, 1.0, 1.0, 1.0, 1.0, 1.0, 1.0, 1.0, 1.0, 1.0, 1.0, 1.0, 1.0, 1.0, 1.0, 1.0, 1.0, 1.0, 1.0, 1.0, 1.0, 1.0, 1.0, 1.0, 1.0, 1.0, 1.0, 1.0, 1.0, 1.0, 1.0, 1.0, 1.0, 1.0, 1.0, 1.0, 1.0, 1.0, 1.0, 1.0, 1.0, 1.0, 1.0, 1.0, 1.0, 1.0, 1.0, 1.0, 1.0, 1.0, 1.0, 1.0, 1.0, 1.0, 1.0, 1.0, 1.0, 1.0, 1.0, 1.0, 1.0, 1.0, 1.0, 1.0, 1.0, 1.0, 1.0, 1.0, 1.0, 1.0, 1.0, 1.0, 1.0, 1.0, 1.0, 1.0, 1.0, 1.0, 1.0, 1.0, 1.0, 1.0, 1.0, 1.0, 1.0, 1.0, 1.0, 1.0, 1.0, 1.0, 1.0, 1.0, 1.0, 1.0, 1.0, 1.0, 1.0, 1.0, 1.0, 1.0, 1.0, 1.0, 1.0, 1.0, 1.0, 1.0, 1.0, 1.0, 1.0, 1.0, 1.0, 1.0, 1.0, 1.0, 1.0, 1.0, 1.0, 1.0, 1.0, 1.0, 1.0, 1.0, 1.0, 1.0, 1.0, 1.0, 1.0, 1.0, 1.0, 1.0, 1.0, 1.0, 1.0, 1.0, 1.0, 1.0, 1.0, 1.0, 1.0, 1.0, 1.0, 1.0, 1.0, 1.0, 1.0, 1.0, 1.0, 1.0, 1.0, 1.0, 1.0, 1.0, 1.0, 1.0, 1.0, 1.0, 1.0, 1.0, 1.0, 1.0, 1.0, 1.0, 1.0, 1.0, 1.0, 1.0, 1.0, 1.0, 1.0, 1.0, 1.0, 1.0, 1.0, 1.0, 1.0, 1.0, 1.0, 1.0, 1.0, 1.0, 1.0, 1.0, 1.0, 1.0, 1.0, 1.0, 1.0, 1.0, 1.0, 1.0, 1.0, 1.0, 1.0, 1.0, 1.0, 1.0, 1.0, 1.0, 1.0, 1.0, 1.0, 1.0, 1.0, 1.0, 1.0, 1.0, 1.0, 1.0, 1.0, 1.0, 1.0, 1.0, 1.0, 1.0, 1.0, 1.0, 1.0, 1.0, 1.0, 1.0, 1.0, 1.0, 1.0, 1.0, 1.0, 1.0, 1.0, 1.0, 1.0, 1.0, 1.0, 1.0, 1.0, 1.0, 1.0, 1.0, 1.0, 1.0, 1.0, 1.0, 1.0, 1.0, 1.0, 1.0, 1.0, 1.0, 1.0, 1.0, 1.0, 1.0, 1.0, 1.0, 1.0, 1.0, 1.0, 1.0, 1.0, 1.0, 1.0, 1.0, 1.0, 1.0, 1.0, 1.0, 1.0, 1.0, 1.0, 1.0, 1.0, 1.0, 1.0, 1.0, 1.0, 1.0, 1.0, 1.0, 1.0, 1.0, 1.0, 1.0, 1.0, 1.0, 1.0, 1.0, 1.0, 1.0, 1.0, 1.0, 1.0, 1.0, 1.0, 1.0, 1.0, 1.0, 1.0, 1.0, 1.0, 1.0, 1.0, 1.0, 1.0, 1.0, 1.0, 1.0, 1.0, 1.0, 1.0, 1.0, 1.0, 1.0, 1.0, 1.0, 1.0, 1.0, 1.0, 1.0, 1.0, 1.0, 1.0, 1.0, 1.0, 1.0, 1.0, 1.0, 1.0, 1.0, 1.0, 1.0, 1.0, 1.0, 1.0, 1.0, 1.0, 1.0, 1.0, 1.0, 1.0, 1.0, 1.0, 1.0, 1.0, 1.0, 1.0, 1.0, 1.0, 1.0, 1.0, 1.0, 1.0, 1.0, 1.0, 1.0, 1.0, 1.0, 1.0, 1.0, 1.0, 1.0, 1.0, 1.0, 1.0, 1.0, 1.0, 1.0, 1.0, 1.0, 1.0, 1.0, 1.0, 1.0, 1.0, 1.0, 1.0, 1.0, 1.0, 1.0, 1.0, 1.0, 1.0, 1.0, 1.0, 1.0, 1.0, 1.0, 1.0, 1.0, 1.0, 1.0, 1.0, 1.0, 1.0, 1.0, 1.0, 1.0, 1.0, 1.0, 1.0, 1.0, 1.0, 1.0, 1.0, 1.0, 1.0, 1.0, 1.0, 1.0, 1.0, 1.0, 1.0, 1.0, 1.0, 1.0, 1.0, 1.0, 1.0, 1.0, 1.0, 1.0, 1.0, 1.0, 1.0, 1.0, 1.0, 1.0, 1.0, 1.0, 1.0, 1.0, 1.0, 1.0, 1.0, 1.0, 1.0, 1.0, 1.0, 1.0, 1.0, 1.0, 1.0, 1.0, 1.0, 1.0, 1.0, 1.0, 1.0, 1.0, 1.0, 1.0, 1.0, 1.0, 1.0, 1.0, 1.0, 1.0, 1.0, 1.0, 1.0, 1.0, 1.0, 1.0, 1.0, 1.0, 1.0, 1.0, 1.0, 1.0, 1.0, 1.0, 1.0, 1.0, 1.0, 1.0, 1.0, 1.0, 1.0, 1.0, 1.0, 1.0, 1.0, 1.0, 1.0, 1.0, 1.0, 1.0, 1.0, 1.0, 1.0, 1.0, 1.0, 1.0, 1.0, 1.0, 1.0, 1.0, 1.0, 1.0, 1.0, 1.0, 1.0, 1.0, 1.0, 1.0, 1.0, 1.0, 1.0, 1.0, 1.0, 1.0, 1.0, 1.0, 1.0, 1.0, 1.0, 1.0, 1.0, 1.0, 1.0, 1.0, 1.0, 1.0, 1.0, 1.0, 1.0, 1.0, 1.0, 1.0, 1.0, 1.0, 1.0, 1.0, 1.0, 1.0, 1.0, 1.0, 1.0, 1.0, 1.0, 1.0, 1.0, 1.0, 1.0, 1.0, 1.0, 1.0, 1.0, 1.0, 1.0, 1.0, 1.0, 1.0, 1.0, 1.0, 1.0, 1.0, 1.0, 1.0, 1.0, 1.0, 1.0, 1.0, 1.0, 1.0, 1.0, 1.0, 1.0, 1.0, 1.0, 1.0, 1.0, 1.0, 1.0, 1.0, 1.0, 1.0, 1.0, 1.0, 1.0, 1.0, 1.0, 1.0, 1.0, 1.0, 1.0, 1.0, 1.0, 1.0, 1.0, 1.0, 1.0, 1.0, 1.0, 1.0, 1.0, 1.0, 1.0, 1.0, 1.0, 1.0, 1.0, 1.0, 1.0, 1.0, 1.0, 1.0, 1.0, 1.0, 1.0, 1.0, 1.0, 1.0, 1.0, 1.0, 1.0, 1.0, 1.0, 1.0, 1.0, 1.0, 1.0, 1.0, 1.0, 1.0, 1.0, 1.0, 1.0, 1.0, 1.0, 1.0, 1.0, 1.0, 1.0, 1.0, 1.0, 1.0, 1.0, 1.0, 1.0, 1.0, 1.0, 1.0, 1.0, 1.0, 1.0, 1.0, 1.0, 1.0, 1.0, 1.0, 1.0, 1.0, 1.0, 1.0, 1.0, 1.0, 1.0, 1.0, 1.0, 1.0, 1.0, 1.0, 1.0, 1.0, 1.0, 1.0, 1.0, 1.0, 1.0, 1.0, 1.0, 1.0, 1.0, 1.0, 1.0, 1.0, 1.0, 1.0, 1.0, 1.0, 1.0, 1.0, 1.0, 1.0, 1.0, 1.0, 1.0, 1.0, 1.0, 1.0, 1.0, 1.0, 1.0, 1.0, 1.0, 1.0, 1.0, 1.0, 1.0, 1.0, 1.0, 1.0, 1.0, 1.0, 1.0, 1.0, 1.0, 1.0, 1.0, 1.0, 1.0, 1.0, 1.0, 1.0, 1.0, 1.0, 1.0, 1.0, 1.0, 1.0, 1.0, 1.0, 1.0, 1.0, 1.0, 1.0, 1.0, 1.0, 1.0, 1.0, 1.0, 1.0, 1.0, 1.0, 1.0, 1.0, 1.0, 1.0, 1.0, 1.0, 1.0, 1.0, 1.0, 1.0, 1.0, 1.0, 1.0, 1.0, 1.0, 1.0, 1.0, 1.0, 1.0, 1.0, 1.0, 1.0, 1.0, 1.0, 1.0, 1.0, 1.0, 1.0, 1.0, 1.0, 1.0, 1.0, 1.0, 1.0, 1.0, 1.0, 1.0, 1.0, 1.0, 1.0, 1.0, 1.0, 1.0, 1.0, 1.0, 1.0, 1.0, 1.0, 1.0, 1.0, 1.0, 1.0, 1.0, 1.0, 1.0, 1.0, 1.0, 1.0, 1.0, 1.0, 1.0, 1.0, 1.0, 1.0, 1.0, 1.0, 1.0, 1.0, 1.0, 1.0, 1.0, 1.0, 1.0, 1.0, 1.0, 1.0, 1.0, 1.0, 1.0, 1.0, 1.0, 1.0, 1.0, 1.0, 1.0, 1.0, 1.0, 1.0, 1.0, 1.0, 1.0, 1.0, 1.0, 1.0, 1.0, 1.0, 1.0, 1.0, 1.0, 1.0, 1.0, 1.0, 1.0, 1.0, 1.0, 1.0, 1.0, 1.0, 1.0, 1.0, 1.0, 1.0, 1.0, 1.0, 1.0, 1.0, 1.0, 1.0, 1.0, 1.0, 1.0, 1.0, 1.0, 1.0, 1.0, 1.0, 1.0, 1.0, 1.0, 1.0, 1.0, 1.0, 1.0, 1.0, 1.0, 1.0, 1.0, 1.0, 1.0, 1.0, 1.0, 1.0, 1.0, 1.0, 1.0, 1.0])
me_rock01_lod0.materials.append(mat_stylizedrock01_mat)
me_rock01_lod0.update()
me_rock01_lod0.normals_split_custom_set([tuple(v) for v in zip(*[iter([-0.2098, -0.9424, -0.2605, 0.04877, -0.9986, -0.01883, -0.3233, -0.9191, 0.2252, 0.1925, -0.8575, 0.4771, 0.04877, -0.9986, -0.01883, 0.3596, -0.8854, 0.2945, -0.4329, -0.8071, 0.4015, -0.4575, -0.8802, 0.1265, -0.3233, -0.9191, 0.2252, 0.04877, -0.9986, -0.01883, 0.3765, -0.8553, -0.356, 0.4064, -0.8696, -0.2804, 0.04877, -0.9986, -0.01883, -0.2098, -0.9424, -0.2605, -0.03183, -0.8343, -0.5504, -0.4329, -0.8071, 0.4015, -0.7031, -0.5088, 0.4968, -0.4575, -0.8802, 0.1265, -0.1322, -0.6798, 0.7213, -0.4329, -0.8071, 0.4015, 0.1925, -0.8575, 0.4771, 0.7366, -0.6571, -0.1601, 0.4076, -0.9087, -0.08985, 0.4064, -0.8696, -0.2804, -0.4575, -0.8802, 0.1265, -0.7031, -0.5088, 0.4968, -0.8497, -0.5248, -0.05051, -0.6943, -0.695, -0.1871, -0.4575, -0.8802, 0.1265, -0.8497, -0.5248, -0.05051, 0.4076, -0.9087, -0.08985, 0.7366, -0.6571, -0.1601, 0.6327, -0.6628, 0.4005, -0.1322, -0.6798, 0.7213, -0.7031, -0.5088, 0.4968, -0.4329, -0.8071, 0.4015, 0.3596, -0.8854, 0.2945, 0.6327, -0.6628, 0.4005, 0.4489, -0.5829, 0.6772, -0.07063, -0.5684, -0.8197, -0.448, -0.6872, -0.572, -0.5545, -0.4067, -0.7261, -0.448, -0.6872, -0.572, -0.6363, -0.431, -0.6399, -0.5545, -0.4067, -0.7261, 0.09547, -0.4963, -0.8629, 0.5235, -0.5687, -0.6345, -0.07063, -0.5684, -0.8197, 0.7366, -0.6571, -0.1601, 0.6798, -0.5314, -0.5054, 0.9361, -0.2737, -0.221, 0.4989, -0.472, -0.7269, 0.6212, -0.5052, -0.599, 0.5235, -0.5687, -0.6345, 0.6327, -0.6628, 0.4005, 0.8837, -0.1366, 0.4477, 0.5192, -0.3707, 0.7701, 0.4489, -0.5829, 0.6772, 0.5192, -0.3707, 0.7701, 0.4116, -0.3845, 0.8263, 0.9203, -0.1088, -0.3758, 0.6798, -0.5314, -0.5054, 0.6212, -0.5052, -0.599, -0.6415, -0.3676, -0.6733, -0.6363, -0.431, -0.6399, -0.8497, -0.5248, -0.05051, -0.5534, -0.3293, -0.765, -0.07063, -0.5684, -0.8197, -0.5545, -0.4067, -0.7261, 0.8837, -0.1366, 0.4477, 0.9361, -0.2737, -0.221, 0.9519, -0.1577, -0.2626, 0.9519, -0.1577, -0.2626, 0.9467, 0.3084, 0.0935, 0.8837, -0.1366, 0.4477, -0.5545, -0.4067, -0.7261, -0.6415, -0.3676, -0.6733, -0.5534, -0.3293, -0.765, -0.9817, -0.1903, 0.005691, -0.7343, -0.4373, 0.5191, -0.7437, -0.3934, 0.5405, -0.8497, -0.5248, -0.05051, -0.9817, -0.1903, 0.005691, -0.8906, -0.004589, -0.4547, 0.4989, -0.472, -0.7269, 0.09547, -0.4963, -0.8629, 0.02299, -0.2651, -0.9639, 0.483, -0.02613, -0.8752, 0.4989, -0.472, -0.7269, 0.02299, -0.2651, -0.9639, 0.2008, -0.1309, 0.9709, -0.2121, -0.485, 0.8484, 0.4116, -0.3845, 0.8263, 0.4989, -0.472, -0.7269, 0.483, -0.02613, -0.8752, 0.6212, -0.5052, -0.599, 0.8414, -0.005189, 0.5404, 0.8837, -0.1366, 0.4477, 0.9467, 0.3084, 0.0935, -0.7343, -0.4373, 0.5191, -0.341, -0.3695, 0.8644, -0.7437, -0.3934, 0.5405, 0.6212, -0.5052, -0.599, 0.483, -0.02613, -0.8752, 0.6369, -0.4124, -0.6514, -0.2121, -0.485, 0.8484, 0.2008, -0.1309, 0.9709, -0.341, -0.3695, 0.8644, 0.4416, -0.2794, 0.8526, 0.2008, -0.1309, 0.9709, 0.4116, -0.3845, 0.8263, 0.9609, 0.277, -0.0007055, 0.9519, -0.1577, -0.2626, 0.9203, -0.1088, -0.3758, 0.483, -0.02613, -0.8752, 0.02299, -0.2651, -0.9639, -0.1465, 0.02198, -0.989, -0.8906, -0.004589, -0.4547, -0.7863, 0.03669, -0.6168, -0.6415, -0.3676, -0.6733, 0.9203, -0.1088, -0.3758, 0.6369, -0.4124, -0.6514, 0.8821, 0.08779, -0.4627, 0.6369, -0.4124, -0.6514, 0.483, -0.02613, -0.8752, 0.686, 0.04698, -0.7261, -0.7237, 0.08524, -0.6849, -0.6415, -0.3676, -0.6733, -0.7863, 0.03669, -0.6168, 0.4416, -0.2794, 0.8526, 0.5192, -0.3707, 0.7701, 0.8414, -0.005189, 0.5404, 0.2008, -0.1309, 0.9709, -0.2682, 0.1752, 0.9473, -0.341, -0.3695, 0.8644, -0.5503, 0.2913, 0.7826, -0.341, -0.3695, 0.8644, -0.2682, 0.1752, 0.9473, -0.6652, 0.197, 0.7202, -0.341, -0.3695, 0.8644, -0.5503, 0.2913, 0.7826, 0.3318, 0.4401, -0.8344, 0.483, -0.02613, -0.8752, -0.1465, 0.02198, -0.989, 0.686, 0.04698, -0.7261, 0.483, -0.02613, -0.8752, 0.3318, 0.4401, -0.8344, -0.9784, -0.008614, 0.2068, -0.7437, -0.3934, 0.5405, -0.723, 0.2, 0.6613, 0.726, 0.4971, -0.4751, 0.8821, 0.08779, -0.4627, 0.686, 0.04698, -0.7261, -0.6652, 0.197, 0.7202, -0.5503, 0.2913, 0.7826, -0.2682, 0.1752, 0.9473, -0.7237, 0.08524, -0.6849, -0.7863, 0.03669, -0.6168, -0.7986, 0.4494, -0.4003, 0.05545, 0.3193, 0.946, -0.2682, 0.1752, 0.9473, 0.2008, -0.1309, 0.9709, 0.8056, 0.1127, 0.5816, 0.8414, -0.005189, 0.5404, 0.9467, 0.3084, 0.0935, -0.723, 0.2, 0.6613, -0.8357, 0.3254, 0.4423, -0.9784, -0.008614, 0.2068, -0.9784, -0.008614, 0.2068, -0.7835, 0.6015, 0.1561, -0.8923, 0.389, -0.229, -0.7986, 0.4494, -0.4003, -0.7863, 0.03669, -0.6168, -0.842, 0.4408, -0.3111, -0.7237, 0.08524, -0.6849, -0.5919, 0.2318, -0.7719, -0.2225, 0.1363, -0.9654, -0.6652, 0.197, 0.7202, 0.05545, 0.3193, 0.946, -0.3021, 0.7299, 0.6131, -0.8357, 0.3254, 0.4423, -0.7835, 0.6015, 0.1561, -0.9784, -0.008614, 0.2068, 0.9217, 0.3875, -0.01581, 0.8821, 0.08779, -0.4627, 0.726, 0.4971, -0.4751, 0.8414, -0.005189, 0.5404, 0.587, 0.4169, 0.694, 0.424, -0.09383, 0.9008, 0.8056, 0.1127, 0.5816, 0.9467, 0.3084, 0.0935, 0.8917, 0.4321, 0.1345, 0.2258, 0.5121, -0.8287, 0.3318, 0.4401, -0.8344, -0.1804, 0.4282, -0.8855, 0.8056, 0.1127, 0.5816, 0.587, 0.4169, 0.694, 0.8414, -0.005189, 0.5404, -0.723, 0.2, 0.6613, -0.6652, 0.197, 0.7202, -0.4232, 0.7071, 0.5665, 0.3577, 0.5188, -0.7765, 0.726, 0.4971, -0.4751, 0.3318, 0.4401, -0.8344, -0.4232, 0.7071, 0.5665, -0.6652, 0.197, 0.7202, -0.3021, 0.7299, 0.6131, 0.06852, 0.479, 0.8751, -0.3021, 0.7299, 0.6131, 0.05545, 0.3193, 0.946, 0.424, -0.09383, 0.9008, 0.06852, 0.479, 0.8751, 0.05545, 0.3193, 0.946, 0.3577, 0.5188, -0.7765, 0.3318, 0.4401, -0.8344, 0.2258, 0.5121, -0.8287, 0.8314, 0.5338, -0.1542, 0.9217, 0.3875, -0.01581, 0.726, 0.4971, -0.4751, 0.06852, 0.479, 0.8751, 0.424, -0.09383, 0.9008, 0.2161, 0.4496, 0.8667, -0.8357, 0.3254, 0.4423, -0.4232, 0.7071, 0.5665, -0.3512, 0.7871, 0.5071, -0.7835, 0.6015, 0.1561, -0.8357, 0.3254, 0.4423, -0.3512, 0.7871, 0.5071, 0.9217, 0.3875, -0.01581, 0.8314, 0.5338, -0.1542, 0.885, 0.4605, 0.06892, 0.4807, 0.7657, 0.4274, 0.8056, 0.1127, 0.5816, 0.8917, 0.4321, 0.1345, -0.7074, 0.6984, 0.1087, -0.7835, 0.6015, 0.1561, -0.3512, 0.7871, 0.5071, 0.5817, 0.6337, -0.51, 0.726, 0.4971, -0.4751, 0.3577, 0.5188, -0.7765, -0.6231, 0.7815, -0.03045, -0.7986, 0.4494, -0.4003, -0.842, 0.4408, -0.3111, 0.4807, 0.7657, 0.4274, 0.2161, 0.4496, 0.8667, 0.587, 0.4169, 0.694, -0.1621, 0.8152, 0.556, -0.3512, 0.7871, 0.5071, -0.3021, 0.7299, 0.6131, -0.7074, 0.6984, 0.1087, -0.6231, 0.7815, -0.03045, -0.842, 0.4408, -0.3111, -0.1621, 0.8152, 0.556, 0.2161, 0.4496, 0.8667, 0.4807, 0.7657, 0.4274, 0.2912, 0.6072, -0.7393, 0.2258, 0.5121, -0.8287, -0.31, 0.6536, -0.6904, -0.1621, 0.8152, 0.556, -0.1739, 0.8719, 0.4577, -0.3512, 0.7871, 0.5071, -0.3379, 0.8522, 0.3995, -0.3512, 0.7871, 0.5071, -0.1739, 0.8719, 0.4577, -0.1739, 0.8719, 0.4577, 0.4807, 0.7657, 0.4274, 0.4642, 0.8276, 0.3156, 0.4642, 0.8276, 0.3156, 0.4807, 0.7657, 0.4274, 0.885, 0.4605, 0.06892, -0.6231, 0.7815, -0.03045, -0.3379, 0.8522, 0.3995, -0.2831, 0.9123, 0.2958, 0.8314, 0.5338, -0.1542, 0.4642, 0.8276, 0.3156, 0.885, 0.4605, 0.06892, -0.1739, 0.8719, 0.4577, 0.4642, 0.8276, 0.3156, 0.4257, 0.8884, 0.1717, -0.2831, 0.9123, 0.2958, -0.3379, 0.8522, 0.3995, -0.1977, 0.9155, 0.3505, 0.4257, 0.8884, 0.1717, -0.1977, 0.9155, 0.3505, -0.1739, 0.8719, 0.4577, 0.5766, 0.7642, -0.2892, 0.8314, 0.5338, -0.1542, 0.5817, 0.6337, -0.51, -0.2831, 0.9123, 0.2958, 0.02845, 0.9641, -0.2642, -0.6231, 0.7815, -0.03045, -0.2651, 0.8723, -0.4109, -0.31, 0.6536, -0.6904, -0.6231, 0.7815, -0.03045, -0.1977, 0.9155, 0.3505, 0.3599, 0.9251, -0.1214, 0.02845, 0.9641, -0.2642, -0.1977, 0.9155, 0.3505, 0.02845, 0.9641, -0.2642, -0.2831, 0.9123, 0.2958, -0.2651, 0.8723, -0.4109, -0.6231, 0.7815, -0.03045, 0.02845, 0.9641, -0.2642, 0.1925, -0.8575, 0.4771, -0.3233, -0.9191, 0.2252, 0.04877, -0.9986, -0.01883, -0.2098, -0.9424, -0.2605, -0.3233, -0.9191, 0.2252, -0.4575, -0.8802, 0.1265, 0.1925, -0.8575, 0.4771, -0.4329, -0.8071, 0.4015, -0.3233, -0.9191, 0.2252, -0.4575, -0.8802, 0.1265, -0.6943, -0.695, -0.1871, -0.2098, -0.9424, -0.2605, 0.4064, -0.8696, -0.2804, 0.4076, -0.9087, -0.08985, 0.04877, -0.9986, -0.01883, -0.6943, -0.695, -0.1871, -0.448, -0.6872, -0.572, -0.2098, -0.9424, -0.2605, 0.3765, -0.8553, -0.356, 0.04877, -0.9986, -0.01883, -0.03183, -0.8343, -0.5504, -0.2098, -0.9424, -0.2605, -0.448, -0.6872, -0.572, -0.03183, -0.8343, -0.5504, 0.3596, -0.8854, 0.2945, 0.4489, -0.5829, 0.6772, 0.1925, -0.8575, 0.4771, 0.3596, -0.8854, 0.2945, 0.04877, -0.9986, -0.01883, 0.4076, -0.9087, -0.08985, 0.3596, -0.8854, 0.2945, 0.4076, -0.9087, -0.08985, 0.6327, -0.6628, 0.4005, -0.448, -0.6872, -0.572, -0.6943, -0.695, -0.1871, -0.6363, -0.431, -0.6399, 0.4064, -0.8696, -0.2804, 0.3765, -0.8553, -0.356, 0.6798, -0.5314, -0.5054, 0.4064, -0.8696, -0.2804, 0.6798, -0.5314, -0.5054, 0.7366, -0.6571, -0.1601, -0.07063, -0.5684, -0.8197, -0.03183, -0.8343, -0.5504, -0.448, -0.6872, -0.572, -0.1322, -0.6798, 0.7213, 0.1925, -0.8575, 0.4771, 0.4116, -0.3845, 0.8263, 0.5235, -0.5687, -0.6345, -0.03183, -0.8343, -0.5504, -0.07063, -0.5684, -0.8197, 0.5235, -0.5687, -0.6345, 0.3765, -0.8553, -0.356, -0.03183, -0.8343, -0.5504, 0.1925, -0.8575, 0.4771, 0.4489, -0.5829, 0.6772, 0.4116, -0.3845, 0.8263, 0.8928, -0.3993, 0.2087, 0.6327, -0.6628, 0.4005, 0.7366, -0.6571, -0.1601, 0.3765, -0.8553, -0.356, 0.5235, -0.5687, -0.6345, 0.6798, -0.5314, -0.5054, -0.2121, -0.485, 0.8484, -0.7031, -0.5088, 0.4968, -0.1322, -0.6798, 0.7213, 0.5235, -0.5687, -0.6345, 0.6212, -0.5052, -0.599, 0.6798, -0.5314, -0.5054, 0.4989, -0.472, -0.7269, 0.5235, -0.5687, -0.6345, 0.09547, -0.4963, -0.8629, -0.8497, -0.5248, -0.05051, -0.7031, -0.5088, 0.4968, -0.7343, -0.4373, 0.5191, -0.8497, -0.5248, -0.05051, -0.6363, -0.431, -0.6399, -0.6943, -0.695, -0.1871, -0.1322, -0.6798, 0.7213, 0.4116, -0.3845, 0.8263, -0.2121, -0.485, 0.8484, 0.4489, -0.5829, 0.6772, 0.6327, -0.6628, 0.4005, 0.5192, -0.3707, 0.7701, 0.6327, -0.6628, 0.4005, 0.8928, -0.3993, 0.2087, 0.8837, -0.1366, 0.4477, 0.8928, -0.3993, 0.2087, 0.7366, -0.6571, -0.1601, 0.9361, -0.2737, -0.221, 0.09547, -0.4963, -0.8629, -0.07063, -0.5684, -0.8197, 0.02299, -0.2651, -0.9639, 0.8837, -0.1366, 0.4477, 0.8928, -0.3993, 0.2087, 0.9361, -0.2737, -0.221, -0.8497, -0.5248, -0.05051, -0.7343, -0.4373, 0.5191, -0.9817, -0.1903, 0.005691, -0.6363, -0.431, -0.6399, -0.6415, -0.3676, -0.6733, -0.5545, -0.4067, -0.7261, -0.7031, -0.5088, 0.4968, -0.2121, -0.485, 0.8484, -0.7343, -0.4373, 0.5191, 0.6798, -0.5314, -0.5054, 0.9519, -0.1577, -0.2626, 0.9361, -0.2737, -0.221, -0.1465, 0.02198, -0.989, 0.02299, -0.2651, -0.9639, -0.07063, -0.5684, -0.8197, -0.07063, -0.5684, -0.8197, -0.5534, -0.3293, -0.765, -0.1465, 0.02198, -0.989, 0.4116, -0.3845, 0.8263, 0.5192, -0.3707, 0.7701, 0.4416, -0.2794, 0.8526, 0.9203, -0.1088, -0.3758, 0.6212, -0.5052, -0.599, 0.6369, -0.4124, -0.6514, 0.6798, -0.5314, -0.5054, 0.9203, -0.1088, -0.3758, 0.9519, -0.1577, -0.2626, -0.8906, -0.004589, -0.4547, -0.6415, -0.3676, -0.6733, -0.8497, -0.5248, -0.05051, -0.7343, -0.4373, 0.5191, -0.2121, -0.485, 0.8484, -0.341, -0.3695, 0.8644, 0.9467, 0.3084, 0.0935, 0.9519, -0.1577, -0.2626, 0.9609, 0.277, -0.0007055, -0.9817, -0.1903, 0.005691, -0.9784, -0.008614, 0.2068, -0.8906, -0.004589, -0.4547, 0.5192, -0.3707, 0.7701, 0.8837, -0.1366, 0.4477, 0.8414, -0.005189, 0.5404, -0.8923, 0.389, -0.229, -0.8906, -0.004589, -0.4547, -0.9784, -0.008614, 0.2068, -0.9817, -0.1903, 0.005691, -0.7437, -0.3934, 0.5405, -0.9784, -0.008614, 0.2068, -0.5534, -0.3293, -0.765, -0.6415, -0.3676, -0.6733, -0.7237, 0.08524, -0.6849, -0.7437, -0.3934, 0.5405, -0.341, -0.3695, 0.8644, -0.6652, 0.197, 0.7202, -0.1465, 0.02198, -0.989, -0.5534, -0.3293, -0.765, -0.7237, 0.08524, -0.6849, 0.8821, 0.08779, -0.4627, 0.9609, 0.277, -0.0007055, 0.9203, -0.1088, -0.3758, 0.8821, 0.08779, -0.4627, 0.6369, -0.4124, -0.6514, 0.686, 0.04698, -0.7261, -0.7237, 0.08524, -0.6849, -0.2225, 0.1363, -0.9654, -0.1465, 0.02198, -0.989, -0.8906, -0.004589, -0.4547, -0.8923, 0.389, -0.229, -0.842, 0.4408, -0.3111, -0.842, 0.4408, -0.3111, -0.7863, 0.03669, -0.6168, -0.8906, -0.004589, -0.4547, -0.1465, 0.02198, -0.989, -0.2225, 0.1363, -0.9654, -0.1804, 0.4282, -0.8855, 0.424, -0.09383, 0.9008, 0.2008, -0.1309, 0.9709, 0.4416, -0.2794, 0.8526, 0.9467, 0.3084, 0.0935, 0.9609, 0.277, -0.0007055, 0.9217, 0.3875, -0.01581, -0.6652, 0.197, 0.7202, -0.723, 0.2, 0.6613, -0.7437, -0.3934, 0.5405, 0.9217, 0.3875, -0.01581, 0.9609, 0.277, -0.0007055, 0.8821, 0.08779, -0.4627, -0.1804, 0.4282, -0.8855, 0.3318, 0.4401, -0.8344, -0.1465, 0.02198, -0.989, -0.6652, 0.197, 0.7202, -0.2682, 0.1752, 0.9473, 0.05545, 0.3193, 0.946, 0.8414, -0.005189, 0.5404, 0.424, -0.09383, 0.9008, 0.4416, -0.2794, 0.8526, 0.424, -0.09383, 0.9008, 0.05545, 0.3193, 0.946, 0.2008, -0.1309, 0.9709, 0.885, 0.4605, 0.06892, 0.9467, 0.3084, 0.0935, 0.9217, 0.3875, -0.01581, 0.3318, 0.4401, -0.8344, 0.726, 0.4971, -0.4751, 0.686, 0.04698, -0.7261, -0.374, 0.5546, -0.7433, -0.5919, 0.2318, -0.7719, -0.7237, 0.08524, -0.6849, -0.7986, 0.4494, -0.4003, -0.374, 0.5546, -0.7433, -0.7237, 0.08524, -0.6849, -0.5919, 0.2318, -0.7719, -0.1804, 0.4282, -0.8855, -0.2225, 0.1363, -0.9654, 0.885, 0.4605, 0.06892, 0.8917, 0.4321, 0.1345, 0.9467, 0.3084, 0.0935, -0.8357, 0.3254, 0.4423, -0.723, 0.2, 0.6613, -0.4232, 0.7071, 0.5665, -0.374, 0.5546, -0.7433, -0.1804, 0.4282, -0.8855, -0.5919, 0.2318, -0.7719, -0.374, 0.5546, -0.7433, 0.2258, 0.5121, -0.8287, -0.1804, 0.4282, -0.8855, 0.2161, 0.4496, 0.8667, 0.424, -0.09383, 0.9008, 0.587, 0.4169, 0.694, 0.8056, 0.1127, 0.5816, 0.4807, 0.7657, 0.4274, 0.587, 0.4169, 0.694, -0.7074, 0.6984, 0.1087, -0.8923, 0.389, -0.229, -0.7835, 0.6015, 0.1561, -0.1621, 0.8152, 0.556, -0.3021, 0.7299, 0.6131, 0.06852, 0.479, 0.8751, -0.7074, 0.6984, 0.1087, -0.842, 0.4408, -0.3111, -0.8923, 0.389, -0.229, 0.2161, 0.4496, 0.8667, -0.1621, 0.8152, 0.556, 0.06852, 0.479, 0.8751, -0.3512, 0.7871, 0.5071, -0.4232, 0.7071, 0.5665, -0.3021, 0.7299, 0.6131, -0.374, 0.5546, -0.7433, -0.31, 0.6536, -0.6904, 0.2258, 0.5121, -0.8287, -0.31, 0.6536, -0.6904, -0.374, 0.5546, -0.7433, -0.7986, 0.4494, -0.4003, 0.2912, 0.6072, -0.7393, 0.3577, 0.5188, -0.7765, 0.2258, 0.5121, -0.8287, 0.2912, 0.6072, -0.7393, 0.5817, 0.6337, -0.51, 0.3577, 0.5188, -0.7765, 0.885, 0.4605, 0.06892, 0.4807, 0.7657, 0.4274, 0.8917, 0.4321, 0.1345, 0.726, 0.4971, -0.4751, 0.5817, 0.6337, -0.51, 0.8314, 0.5338, -0.1542, -0.6231, 0.7815, -0.03045, -0.31, 0.6536, -0.6904, -0.7986, 0.4494, -0.4003, -0.3512, 0.7871, 0.5071, -0.3379, 0.8522, 0.3995, -0.7074, 0.6984, 0.1087, -0.3379, 0.8522, 0.3995, -0.6231, 0.7815, -0.03045, -0.7074, 0.6984, 0.1087, 0.2912, 0.6072, -0.7393, 0.1616, 0.9483, -0.2733, 0.5817, 0.6337, -0.51, -0.1739, 0.8719, 0.4577, -0.1621, 0.8152, 0.556, 0.4807, 0.7657, 0.4274, -0.1977, 0.9155, 0.3505, -0.3379, 0.8522, 0.3995, -0.1739, 0.8719, 0.4577, 0.5766, 0.7642, -0.2892, 0.5817, 0.6337, -0.51, 0.1616, 0.9483, -0.2733, -0.31, 0.6536, -0.6904, -0.2651, 0.8723, -0.4109, 0.2912, 0.6072, -0.7393, 0.5766, 0.7642, -0.2892, 0.4257, 0.8884, 0.1717, 0.8314, 0.5338, -0.1542, 0.8314, 0.5338, -0.1542, 0.4257, 0.8884, 0.1717, 0.4642, 0.8276, 0.3156, -0.1977, 0.9155, 0.3505, 0.4257, 0.8884, 0.1717, 0.3599, 0.9251, -0.1214, 0.02845, 0.9641, -0.2642, 0.2912, 0.6072, -0.7393, -0.2651, 0.8723, -0.4109, 0.1616, 0.9483, -0.2733, 0.2912, 0.6072, -0.7393, 0.02845, 0.9641, -0.2642, 0.4257, 0.8884, 0.1717, 0.1616, 0.9483, -0.2733, 0.3599, 0.9251, -0.1214, 0.4257, 0.8884, 0.1717, 0.5766, 0.7642, -0.2892, 0.1616, 0.9483, -0.2733, 0.1616, 0.9483, -0.2733, 0.02845, 0.9641, -0.2642, 0.3599, 0.9251, -0.1214])] * 3)])
me_rock01_lod1 = bpy.data.meshes.new('Rock01_LOD1')
me_rock01_lod1.from_pydata([(-0.3019, -0.8932, -0.3654), (0.327, -0.6751, -0.5342), (0.05504, -0.2309, -0.9895), (-0.7271, -0.09387, -0.4909), (-0.394, 0.7589, -0.1789), (-0.1662, 0.8859, -0.4181), (0.3886, -0.8698, -0.2701), (0.02959, -0.5754, -0.8172), (0.9109, -0.2554, -0.2277), (-0.2209, -0.1512, 0.9435), (-0.196, 0.01915, 1.005), (-0.4125, 0.1614, -0.8107), (-0.5832, 0.2837, -0.3969), (-0.5863, 0.1337, 0.671), (0.8252, 0.09176, -0.09483), (0.4964, 0.6568, 0.4631), (0.01736, 0.7031, 0.306), (0.6363, 0.4724, -0.4143), (0.3993, 0.85, -0.1826), (0.3886, 0.8791, -0.008258), (-0.3119, -0.9102, 0.1355), (-0.517, -0.8882, -0.1674), (-0.02841, -0.872, -0.5759), (0.1684, -0.8864, 0.4384), (0.6028, -0.8613, 0.1307), (0.7574, -0.7387, 0.1329), (-0.06513, -0.7631, 0.6309), (-0.76, -0.546, -0.1315), (-0.4068, -0.5952, 0.3751), (0.9173, -0.5317, 0.134), (0.2715, -0.295, 0.7184), (-0.531, -0.4825, -0.4565), (-0.1444, -0.4677, 0.8189), (-0.9114, -0.2596, -0.08925), (-0.8314, -0.1615, -0.3203), (0.6241, -0.1711, -0.6195), (0.6004, -0.288, 0.5167), (-0.09931, -0.02042, -0.9849), (0.7635, 0.07426, 0.5419), (-0.8728, -0.001154, 0.1915), (0.7835, 0.05047, -0.576), (0.3706, 0.368, 0.8386), (0.2774, 0.3122, -0.7102), (0.1009, 0.2379, 0.9352), (-0.2773, 0.3943, -0.812), (-0.8071, 0.2208, 0.3683), (-0.2384, 0.5844, 0.3781), (-0.01099, 0.5482, -0.6607), (0.5426, 0.4325, 0.7417), (-0.5767, 0.5796, 0.05202), (-0.2208, 0.7012, -0.599), (0.2061, 0.912, -0.2379), (0.3673, -0.1079, -0.8762)], [], [(23, 20, 24), (20, 0, 22), (20, 28, 21), (26, 20, 23), (25, 24, 6), (21, 28, 27), (26, 28, 20), (24, 25, 23), (7, 0, 31), (25, 8, 29), (25, 29, 36), (23, 36, 30), (3, 31, 27), (37, 7, 31), (8, 14, 29), (31, 3, 37), (33, 28, 39), (27, 33, 34), (52, 7, 2), (10, 32, 30), (7, 52, 1), (38, 29, 14), (28, 9, 39), (1, 52, 35), (32, 10, 9), (52, 2, 37), (8, 35, 40), (35, 52, 40), (30, 36, 38), (13, 9, 10), (42, 52, 37), (40, 52, 42), (11, 3, 12), (13, 45, 39), (39, 45, 34), (13, 43, 46), (14, 40, 17), (38, 48, 41), (47, 42, 44), (14, 17, 15), (49, 45, 46), (15, 41, 48), (49, 4, 12), (16, 41, 15), (16, 15, 19), (4, 46, 16), (5, 50, 4), (16, 19, 5), (16, 5, 4), (0, 20, 21), (6, 24, 20), (6, 20, 22), (0, 21, 31), (6, 8, 25), (7, 22, 0), (26, 23, 30), (1, 22, 7), (1, 6, 22), (6, 1, 8), (32, 28, 26), (27, 31, 21), (26, 30, 32), (23, 25, 36), (27, 28, 33), (37, 2, 7), (8, 1, 35), (34, 3, 27), (28, 32, 9), (33, 39, 34), (36, 29, 38), (37, 3, 11), (39, 9, 13), (40, 14, 8), (12, 3, 34), (41, 10, 30), (44, 42, 37), (13, 10, 43), (38, 41, 30), (41, 43, 10), (42, 17, 40), (12, 44, 11), (11, 44, 37), (15, 38, 14), (45, 13, 46), (38, 15, 48), (49, 34, 45), (16, 46, 43), (49, 12, 34), (41, 16, 43), (44, 50, 47), (50, 44, 12), (47, 17, 42), (4, 50, 12), (46, 4, 49), (47, 51, 17), (18, 17, 51), (50, 5, 47), (18, 19, 17), (17, 19, 15), (51, 47, 5), (19, 18, 51), (51, 5, 19)])
me_rock01_lod1.polygons.foreach_set('use_smooth', [True] * 102)
_uv = me_rock01_lod1.uv_layers.new(name='UVMap')
_uv.uv.foreach_set('vector', [0.08105, 0.9245, 0.03114, 0.7956, 0.211, 0.927, 0.03114, 0.7956, 0.08756, 0.7056, 0.1958, 0.6975, 0.5109, 0.386, 0.5181, 0.4788, 0.4231, 0.3668, 0.002571, 0.9326, 0.03114, 0.7956, 0.08105, 0.9245, 0.04272, 0.6395, 0.009497, 0.6049, 0.06635, 0.5095, 0.4231, 0.3668, 0.5181, 0.4788, 0.3725, 0.4555, 0.6329, 0.4545, 0.5181, 0.4788, 0.5109, 0.386, 0.4976, 0.002571, 0.5361, 0.01309, 0.3899, 0.06096, 0.6665, 0.2313, 0.6608, 0.07378, 0.7468, 0.0947, 0.04272, 0.6395, 0.2002, 0.6553, 0.08718, 0.692, 0.5361, 0.01309, 0.6059, 0.04795, 0.5413, 0.1641, 0.3899, 0.06096, 0.5413, 0.1641, 0.4519, 0.2159, 0.8691, 0.139, 0.7468, 0.0947, 0.7965, 0.008934, 0.7904, 0.3057, 0.6665, 0.2313, 0.7468, 0.0947, 0.4845, 0.9804, 0.4672, 0.8891, 0.6054, 0.9889, 0.7468, 0.0947, 0.8691, 0.139, 0.7904, 0.3057, 0.3411, 0.5298, 0.5181, 0.4788, 0.3839, 0.6084, 0.7965, 0.008934, 0.8772, 0.01086, 0.8786, 0.0776, 0.3054, 0.4797, 0.1955, 0.3893, 0.2909, 0.3932, 0.3783, 0.3411, 0.3445, 0.2148, 0.4519, 0.2159, 0.1955, 0.3893, 0.3054, 0.4797, 0.145, 0.4752, 0.6058, 0.8085, 0.6054, 0.9889, 0.4672, 0.8891, 0.5181, 0.4788, 0.6327, 0.6288, 0.3839, 0.6084, 0.145, 0.4752, 0.3054, 0.4797, 0.2616, 0.5595, 0.3445, 0.2148, 0.3783, 0.3411, 0.3541, 0.3007, 0.7821, 0.3788, 0.8684, 0.3634, 0.8927, 0.4232, 0.2002, 0.6553, 0.2616, 0.5595, 0.3009, 0.6116, 0.2616, 0.5595, 0.3054, 0.4797, 0.3009, 0.6116, 0.4519, 0.2159, 0.5413, 0.1641, 0.6115, 0.2277, 0.5102, 0.6789, 0.6327, 0.6288, 0.6337, 0.6747, 0.7655, 0.4886, 0.7821, 0.3788, 0.8927, 0.4232, 0.6528, 0.4074, 0.7821, 0.3788, 0.7655, 0.4886, 0.8526, 0.7523, 0.8589, 0.8629, 0.7679, 0.8248, 0.5102, 0.6789, 0.4229, 0.6789, 0.3839, 0.6084, 0.7403, 0.9974, 0.659, 0.9914, 0.8469, 0.9282, 0.2295, 0.3618, 0.05817, 0.2945, 0.2153, 0.2158, 0.4672, 0.8891, 0.3832, 0.9598, 0.3546, 0.8439, 0.6115, 0.2277, 0.5948, 0.3435, 0.546, 0.3507, 0.8205, 0.5674, 0.7655, 0.4886, 0.8993, 0.5413, 0.4672, 0.8891, 0.3546, 0.8439, 0.4946, 0.6863, 0.3318, 0.2026, 0.3165, 0.3322, 0.2153, 0.2158, 0.07149, 0.1024, 0.02153, 0.2177, 0.002571, 0.1768, 0.6438, 0.8619, 0.6452, 0.7789, 0.7679, 0.8248, 0.179, 0.1432, 0.02153, 0.2177, 0.07149, 0.1024, 0.179, 0.1432, 0.07149, 0.1024, 0.1589, 0.01964, 0.3349, 0.1188, 0.2153, 0.2158, 0.179, 0.1432, 0.6603, 0.6915, 0.719, 0.6919, 0.6452, 0.7789, 0.179, 0.1432, 0.1589, 0.01964, 0.3303, 0.0278, 0.179, 0.1432, 0.3303, 0.0278, 0.3349, 0.1188, 0.08756, 0.7056, 0.03114, 0.7956, 0.03953, 0.7196, 0.2307, 0.8198, 0.211, 0.927, 0.03114, 0.7956, 0.2307, 0.8198, 0.03114, 0.7956, 0.1958, 0.6975, 0.6608, 0.07378, 0.6929, 0.009522, 0.7468, 0.0947, 0.06635, 0.5095, 0.2002, 0.6553, 0.04272, 0.6395, 0.6665, 0.2313, 0.6172, 0.1489, 0.6608, 0.07378, 0.3411, 0.1258, 0.3899, 0.06096, 0.4519, 0.2159, 0.145, 0.4752, 0.09963, 0.3858, 0.1955, 0.3893, 0.145, 0.4752, 0.06635, 0.5095, 0.09963, 0.3858, 0.06635, 0.5095, 0.145, 0.4752, 0.2002, 0.6553, 0.6387, 0.5429, 0.5181, 0.4788, 0.6329, 0.4545, 0.7965, 0.008934, 0.7468, 0.0947, 0.6929, 0.009522, 0.3411, 0.1258, 0.4519, 0.2159, 0.3445, 0.2148, 0.3899, 0.06096, 0.5361, 0.01309, 0.5413, 0.1641, 0.3725, 0.4555, 0.5181, 0.4788, 0.3411, 0.5298, 0.7904, 0.3057, 0.7263, 0.3049, 0.6665, 0.2313, 0.2002, 0.6553, 0.145, 0.4752, 0.2616, 0.5595, 0.8786, 0.0776, 0.8691, 0.139, 0.7965, 0.008934, 0.5181, 0.4788, 0.6387, 0.5429, 0.6327, 0.6288, 0.8286, 0.9918, 0.7403, 0.9974, 0.8469, 0.9282, 0.5413, 0.1641, 0.6059, 0.04795, 0.6115, 0.2277, 0.7904, 0.3057, 0.8691, 0.139, 0.8787, 0.255, 0.3839, 0.6084, 0.6327, 0.6288, 0.5102, 0.6789, 0.3832, 0.9598, 0.4672, 0.8891, 0.4845, 0.9804, 0.7679, 0.8248, 0.8589, 0.8629, 0.8469, 0.9282, 0.546, 0.3507, 0.3783, 0.3411, 0.4519, 0.2159, 0.8993, 0.5413, 0.7655, 0.4886, 0.8927, 0.4232, 0.2295, 0.3618, 0.1067, 0.3762, 0.05817, 0.2945, 0.6115, 0.2277, 0.546, 0.3507, 0.4519, 0.2159, 0.546, 0.3507, 0.4665, 0.3558, 0.3783, 0.3411, 0.7655, 0.4886, 0.66, 0.5349, 0.6528, 0.4074, 0.7679, 0.8248, 0.8115, 0.7022, 0.8526, 0.7523, 0.8787, 0.255, 0.8922, 0.3091, 0.7904, 0.3057, 0.4946, 0.6863, 0.6058, 0.8085, 0.4672, 0.8891, 0.3165, 0.3322, 0.2295, 0.3618, 0.2153, 0.2158, 0.6058, 0.8085, 0.4946, 0.6863, 0.5948, 0.6924, 0.6438, 0.8619, 0.8469, 0.9282, 0.659, 0.9914, 0.179, 0.1432, 0.2153, 0.2158, 0.05817, 0.2945, 0.6438, 0.8619, 0.7679, 0.8248, 0.8469, 0.9282, 0.02153, 0.2177, 0.179, 0.1432, 0.05817, 0.2945, 0.8993, 0.5413, 0.857, 0.6244, 0.8205, 0.5674, 0.719, 0.6919, 0.8115, 0.7022, 0.7679, 0.8248, 0.8205, 0.5674, 0.66, 0.5349, 0.7655, 0.4886, 0.6452, 0.7789, 0.719, 0.6919, 0.7679, 0.8248, 0.2153, 0.2158, 0.3349, 0.1188, 0.3318, 0.2026, 0.8205, 0.5674, 0.7169, 0.6725, 0.66, 0.5349, 0.6699, 0.6503, 0.66, 0.5349, 0.7169, 0.6725, 0.857, 0.6244, 0.8192, 0.6744, 0.8205, 0.5674, 0.3422, 0.7212, 0.3764, 0.6928, 0.3546, 0.8439, 0.3546, 0.8439, 0.3764, 0.6928, 0.4946, 0.6863, 0.7169, 0.6725, 0.8205, 0.5674, 0.8192, 0.6744, 0.6438, 0.6864, 0.6699, 0.6503, 0.7169, 0.6725, 0.2303, 0.002571, 0.3303, 0.0278, 0.1589, 0.01964])
_ca = me_rock01_lod1.color_attributes.new('Col', 'FLOAT_COLOR', 'CORNER')
_ca.data.foreach_set('color', [1.0, 1.0, 1.0, 1.0, 1.0, 1.0, 1.0, 1.0, 1.0, 1.0, 1.0, 1.0, 1.0, 1.0, 1.0, 1.0, 1.0, 1.0, 1.0, 1.0, 1.0, 1.0, 1.0, 1.0, 1.0, 1.0, 1.0, 1.0, 1.0, 1.0, 1.0, 1.0, 1.0, 1.0, 1.0, 1.0, 1.0, 1.0, 1.0, 1.0, 1.0, 1.0, 1.0, 1.0, 1.0, 1.0, 1.0, 1.0, 1.0, 1.0, 1.0, 1.0, 1.0, 1.0, 1.0, 1.0, 1.0, 1.0, 1.0, 1.0, 1.0, 1.0, 1.0, 1.0, 1.0, 1.0, 1.0, 1.0, 1.0, 1.0, 1.0, 1.0, 1.0, 1.0, 1.0, 1.0, 1.0, 1.0, 1.0, 1.0, 1.0, 1.0, 1.0, 1.0, 1.0, 1.0, 1.0, 1.0, 1.0, 1.0, 1.0, 1.0, 1.0, 1.0, 1.0, 1.0, 1.0, 1.0, 1.0, 1.0, 1.0, 1.0, 1.0, 1.0, 1.0, 1.0, 1.0, 1.0, 1.0, 1.0, 1.0, 1.0, 1.0, 1.0, 1.0, 1.0, 1.0, 1.0, 1.0, 1.0, 1.0, 1.0, 1.0, 1.0, 1.0, 1.0, 1.0, 1.0, 1.0, 1.0, 1.0, 1.0, 1.0, 1.0, 1.0, 1.0, 1.0, 1.0, 1.0, 1.0, 1.0, 1.0, 1.0, 1.0, 1.0, 1.0, 1.0, 1.0, 1.0, 1.0, 1.0, 1.0, 1.0, 1.0, 1.0, 1.0, 1.0, 1.0, 1.0, 1.0, 1.0, 1.0, 1.0, 1.0, 1.0, 1.0, 1.0, 1.0, 1.0, 1.0, 1.0, 1.0, 1.0, 1.0, 1.0, 1.0, 1.0, 1.0, 1.0, 1.0, 1.0, 1.0, 1.0, 1.0, 1.0, 1.0, 1.0, 1.0, 1.0, 1.0, 1.0, 1.0, 1.0, 1.0, 1.0, 1.0, 1.0, 1.0, 1.0, 1.0, 1.0, 1.0, 1.0, 1.0, 1.0, 1.0, 1.0, 1.0, 1.0, 1.0, 1.0, 1.0, 1.0, 1.0, 1.0, 1.0, 1.0, 1.0, 1.0, 1.0, 1.0, 1.0, 1.0, 1.0, 1.0, 1.0, 1.0, 1.0, 1.0, 1.0, 1.0, 1.0, 1.0, 1.0, 1.0, 1.0, 1.0, 1.0, 1.0, 1.0, 1.0, 1.0, 1.0, 1.0, 1.0, 1.0, 1.0, 1.0, 1.0, 1.0, 1.0, 1.0, 1.0, 1.0, 1.0, 1.0, 1.0, 1.0, 1.0, 1.0, 1.0, 1.0, 1.0, 1.0, 1.0, 1.0, 1.0, 1.0, 1.0, 1.0, 1.0, 1.0, 1.0, 1.0, 1.0, 1.0, 1.0, 1.0, 1.0, 1.0, 1.0, 1.0, 1.0, 1.0, 1.0, 1.0, 1.0, 1.0, 1.0, 1.0, 1.0, 1.0, 1.0, 1.0, 1.0, 1.0, 1.0, 1.0, 1.0, 1.0, 1.0, 1.0, 1.0, 1.0, 1.0, 1.0, 1.0, 1.0, 1.0, 1.0, 1.0, 1.0, 1.0, 1.0, 1.0, 1.0, 1.0, 1.0, 1.0, 1.0, 1.0, 1.0, 1.0, 1.0, 1.0, 1.0, 1.0, 1.0, 1.0, 1.0, 1.0, 1.0, 1.0, 1.0, 1.0, 1.0, 1.0, 1.0, 1.0, 1.0, 1.0, 1.0, 1.0, 1.0, 1.0, 1.0, 1.0, 1.0, 1.0, 1.0, 1.0, 1.0, 1.0, 1.0, 1.0, 1.0, 1.0, 1.0, 1.0, 1.0, 1.0, 1.0, 1.0, 1.0, 1.0, 1.0, 1.0, 1.0, 1.0, 1.0, 1.0, 1.0, 1.0, 1.0, 1.0, 1.0, 1.0, 1.0, 1.0, 1.0, 1.0, 1.0, 1.0, 1.0, 1.0, 1.0, 1.0, 1.0, 1.0, 1.0, 1.0, 1.0, 1.0, 1.0, 1.0, 1.0, 1.0, 1.0, 1.0, 1.0, 1.0, 1.0, 1.0, 1.0, 1.0, 1.0, 1.0, 1.0, 1.0, 1.0, 1.0, 1.0, 1.0, 1.0, 1.0, 1.0, 1.0, 1.0, 1.0, 1.0, 1.0, 1.0, 1.0, 1.0, 1.0, 1.0, 1.0, 1.0, 1.0, 1.0, 1.0, 1.0, 1.0, 1.0, 1.0, 1.0, 1.0, 1.0, 1.0, 1.0, 1.0, 1.0, 1.0, 1.0, 1.0, 1.0, 1.0, 1.0, 1.0, 1.0, 1.0, 1.0, 1.0, 1.0, 1.0, 1.0, 1.0, 1.0, 1.0, 1.0, 1.0, 1.0, 1.0, 1.0, 1.0, 1.0, 1.0, 1.0, 1.0, 1.0, 1.0, 1.0, 1.0, 1.0, 1.0, 1.0, 1.0, 1.0, 1.0, 1.0, 1.0, 1.0, 1.0, 1.0, 1.0, 1.0, 1.0, 1.0, 1.0, 1.0, 1.0, 1.0, 1.0, 1.0, 1.0, 1.0, 1.0, 1.0, 1.0, 1.0, 1.0, 1.0, 1.0, 1.0, 1.0, 1.0, 1.0, 1.0, 1.0, 1.0, 1.0, 1.0, 1.0, 1.0, 1.0, 1.0, 1.0, 1.0, 1.0, 1.0, 1.0, 1.0, 1.0, 1.0, 1.0, 1.0, 1.0, 1.0, 1.0, 1.0, 1.0, 1.0, 1.0, 1.0, 1.0, 1.0, 1.0, 1.0, 1.0, 1.0, 1.0, 1.0, 1.0, 1.0, 1.0, 1.0, 1.0, 1.0, 1.0, 1.0, 1.0, 1.0, 1.0, 1.0, 1.0, 1.0, 1.0, 1.0, 1.0, 1.0, 1.0, 1.0, 1.0, 1.0, 1.0, 1.0, 1.0, 1.0, 1.0, 1.0, 1.0, 1.0, 1.0, 1.0, 1.0, 1.0, 1.0, 1.0, 1.0, 1.0, 1.0, 1.0, 1.0, 1.0, 1.0, 1.0, 1.0, 1.0, 1.0, 1.0, 1.0, 1.0, 1.0, 1.0, 1.0, 1.0, 1.0, 1.0, 1.0, 1.0, 1.0, 1.0, 1.0, 1.0, 1.0, 1.0, 1.0, 1.0, 1.0, 1.0, 1.0, 1.0, 1.0, 1.0, 1.0, 1.0, 1.0, 1.0, 1.0, 1.0, 1.0, 1.0, 1.0, 1.0, 1.0, 1.0, 1.0, 1.0, 1.0, 1.0, 1.0, 1.0, 1.0, 1.0, 1.0, 1.0, 1.0, 1.0, 1.0, 1.0, 1.0, 1.0, 1.0, 1.0, 1.0, 1.0, 1.0, 1.0, 1.0, 1.0, 1.0, 1.0, 1.0, 1.0, 1.0, 1.0, 1.0, 1.0, 1.0, 1.0, 1.0, 1.0, 1.0, 1.0, 1.0, 1.0, 1.0, 1.0, 1.0, 1.0, 1.0, 1.0, 1.0, 1.0, 1.0, 1.0, 1.0, 1.0, 1.0, 1.0, 1.0, 1.0, 1.0, 1.0, 1.0, 1.0, 1.0, 1.0, 1.0, 1.0, 1.0, 1.0, 1.0, 1.0, 1.0, 1.0, 1.0, 1.0, 1.0, 1.0, 1.0, 1.0, 1.0, 1.0, 1.0, 1.0, 1.0, 1.0, 1.0, 1.0, 1.0, 1.0, 1.0, 1.0, 1.0, 1.0, 1.0, 1.0, 1.0, 1.0, 1.0, 1.0, 1.0, 1.0, 1.0, 1.0, 1.0, 1.0, 1.0, 1.0, 1.0, 1.0, 1.0, 1.0, 1.0, 1.0, 1.0, 1.0, 1.0, 1.0, 1.0, 1.0, 1.0, 1.0, 1.0, 1.0, 1.0, 1.0, 1.0, 1.0, 1.0, 1.0, 1.0, 1.0, 1.0, 1.0, 1.0, 1.0, 1.0, 1.0, 1.0, 1.0, 1.0, 1.0, 1.0, 1.0, 1.0, 1.0, 1.0, 1.0, 1.0, 1.0, 1.0, 1.0, 1.0, 1.0, 1.0, 1.0, 1.0, 1.0, 1.0, 1.0, 1.0, 1.0, 1.0, 1.0, 1.0, 1.0, 1.0, 1.0, 1.0, 1.0, 1.0, 1.0, 1.0, 1.0, 1.0, 1.0, 1.0, 1.0, 1.0, 1.0, 1.0, 1.0, 1.0, 1.0, 1.0, 1.0, 1.0, 1.0, 1.0, 1.0, 1.0, 1.0, 1.0, 1.0, 1.0, 1.0, 1.0, 1.0, 1.0, 1.0, 1.0, 1.0, 1.0, 1.0, 1.0, 1.0, 1.0, 1.0, 1.0, 1.0, 1.0, 1.0, 1.0, 1.0, 1.0, 1.0, 1.0, 1.0, 1.0, 1.0, 1.0, 1.0, 1.0, 1.0, 1.0, 1.0, 1.0, 1.0, 1.0, 1.0, 1.0, 1.0, 1.0, 1.0, 1.0, 1.0, 1.0, 1.0, 1.0, 1.0, 1.0, 1.0, 1.0, 1.0, 1.0, 1.0, 1.0, 1.0, 1.0, 1.0, 1.0, 1.0, 1.0, 1.0, 1.0, 1.0, 1.0, 1.0, 1.0, 1.0, 1.0, 1.0, 1.0, 1.0, 1.0, 1.0, 1.0, 1.0, 1.0, 1.0, 1.0, 1.0, 1.0, 1.0, 1.0, 1.0, 1.0, 1.0, 1.0, 1.0, 1.0, 1.0, 1.0, 1.0, 1.0, 1.0, 1.0, 1.0, 1.0, 1.0, 1.0, 1.0, 1.0, 1.0, 1.0, 1.0, 1.0, 1.0, 1.0, 1.0, 1.0, 1.0, 1.0, 1.0, 1.0, 1.0, 1.0, 1.0, 1.0, 1.0, 1.0, 1.0, 1.0, 1.0, 1.0, 1.0, 1.0, 1.0, 1.0, 1.0, 1.0, 1.0, 1.0, 1.0, 1.0, 1.0, 1.0, 1.0, 1.0, 1.0, 1.0, 1.0, 1.0, 1.0, 1.0, 1.0, 1.0, 1.0, 1.0, 1.0, 1.0, 1.0, 1.0, 1.0, 1.0, 1.0, 1.0, 1.0, 1.0, 1.0, 1.0, 1.0, 1.0, 1.0, 1.0, 1.0, 1.0, 1.0, 1.0, 1.0, 1.0, 1.0, 1.0, 1.0, 1.0, 1.0, 1.0, 1.0, 1.0, 1.0, 1.0, 1.0, 1.0, 1.0, 1.0, 1.0, 1.0, 1.0, 1.0, 1.0, 1.0, 1.0, 1.0, 1.0, 1.0, 1.0, 1.0, 1.0, 1.0, 1.0, 1.0, 1.0, 1.0, 1.0, 1.0, 1.0, 1.0, 1.0, 1.0, 1.0, 1.0, 1.0, 1.0, 1.0, 1.0, 1.0, 1.0, 1.0, 1.0, 1.0, 1.0, 1.0, 1.0, 1.0, 1.0, 1.0, 1.0, 1.0, 1.0, 1.0, 1.0, 1.0, 1.0, 1.0, 1.0, 1.0, 1.0, 1.0, 1.0, 1.0, 1.0, 1.0, 1.0, 1.0, 1.0, 1.0, 1.0, 1.0, 1.0, 1.0, 1.0, 1.0, 1.0, 1.0, 1.0, 1.0, 1.0, 1.0, 1.0, 1.0, 1.0, 1.0, 1.0, 1.0, 1.0, 1.0, 1.0, 1.0, 1.0, 1.0, 1.0, 1.0, 1.0, 1.0, 1.0, 1.0, 1.0, 1.0, 1.0, 1.0, 1.0, 1.0, 1.0, 1.0, 1.0, 1.0, 1.0, 1.0, 1.0, 1.0, 1.0, 1.0, 1.0, 1.0, 1.0, 1.0, 1.0, 1.0, 1.0, 1.0, 1.0, 1.0, 1.0, 1.0, 1.0, 1.0, 1.0, 1.0, 1.0, 1.0, 1.0, 1.0, 1.0, 1.0, 1.0, 1.0, 1.0, 1.0, 1.0, 1.0, 1.0, 1.0, 1.0, 1.0, 1.0, 1.0, 1.0, 1.0, 1.0, 1.0, 1.0, 1.0, 1.0, 1.0, 1.0, 1.0, 1.0, 1.0, 1.0, 1.0, 1.0, 1.0, 1.0, 1.0, 1.0, 1.0, 1.0, 1.0, 1.0, 1.0, 1.0, 1.0, 1.0, 1.0, 1.0, 1.0, 1.0, 1.0, 1.0, 1.0, 1.0, 1.0, 1.0, 1.0, 1.0, 1.0, 1.0, 1.0, 1.0, 1.0, 1.0, 1.0, 1.0, 1.0, 1.0, 1.0, 1.0, 1.0, 1.0, 1.0, 1.0, 1.0, 1.0, 1.0, 1.0, 1.0, 1.0, 1.0, 1.0, 1.0, 1.0, 1.0, 1.0, 1.0, 1.0, 1.0, 1.0, 1.0, 1.0, 1.0, 1.0, 1.0, 1.0, 1.0, 1.0, 1.0, 1.0, 1.0, 1.0, 1.0, 1.0, 1.0])
me_rock01_lod1.materials.append(mat_stylizedrock01_mat)
me_rock01_lod1.update()
me_rock01_lod1.normals_split_custom_set([tuple(v) for v in zip(*[iter([0.2158, -0.8479, 0.4842, -0.3666, -0.8919, 0.2649, 0.453, -0.8773, 0.1587, -0.3666, -0.8919, 0.2649, -0.3147, -0.8512, -0.4199, -0.04981, -0.825, -0.5629, -0.3666, -0.8919, 0.2649, -0.7061, -0.4936, 0.5077, -0.595, -0.7961, -0.1109, -0.1358, -0.6837, 0.717, -0.3666, -0.8919, 0.2649, 0.2158, -0.8479, 0.4842, 0.7251, -0.6654, 0.1772, 0.453, -0.8773, 0.1587, 0.3964, -0.8581, -0.3263, -0.595, -0.7961, -0.1109, -0.7061, -0.4936, 0.5077, -0.8466, -0.5292, -0.05723, -0.1358, -0.6837, 0.717, -0.7061, -0.4936, 0.5077, -0.3666, -0.8919, 0.2649, 0.453, -0.8773, 0.1587, 0.7251, -0.6654, 0.1772, 0.2158, -0.8479, 0.4842, -0.0196, -0.5327, -0.8461, -0.3147, -0.8512, -0.4199, -0.6168, -0.4113, -0.6711, 0.7251, -0.6654, 0.1772, 0.9473, -0.1558, -0.28, 0.9104, -0.3738, 0.1772, 0.7251, -0.6654, 0.1772, 0.9104, -0.3738, 0.1772, 0.5355, -0.3641, 0.762, 0.2158, -0.8479, 0.4842, 0.5355, -0.3641, 0.762, 0.4319, -0.3365, 0.8368, -0.7976, 0.0008314, -0.6032, -0.6168, -0.4113, -0.6711, -0.8466, -0.5292, -0.05723, -0.182, 0.06194, -0.9813, -0.0196, -0.5327, -0.8461, -0.6168, -0.4113, -0.6711, 0.9473, -0.1558, -0.28, 0.9443, 0.3284, 0.01951, 0.9104, -0.3738, 0.1772, -0.6168, -0.4113, -0.6711, -0.7976, 0.0008314, -0.6032, -0.182, 0.06194, -0.9813, -0.9805, -0.1965, 0.008462, -0.7061, -0.4936, 0.5077, -0.9771, 0.004648, 0.2125, -0.8466, -0.5292, -0.05723, -0.9805, -0.1965, 0.008462, -0.8969, 0.002785, -0.4422, 0.4835, -0.02157, -0.8751, -0.0196, -0.5327, -0.8461, 0.02153, -0.2373, -0.9712, -0.2007, 0.1058, 0.9739, -0.2119, -0.4844, 0.8488, 0.4319, -0.3365, 0.8368, -0.0196, -0.5327, -0.8461, 0.4835, -0.02157, -0.8751, 0.5428, -0.5598, -0.6261, 0.8453, 0.0582, 0.5311, 0.9104, -0.3738, 0.1772, 0.9443, 0.3284, 0.01951, -0.7061, -0.4936, 0.5077, -0.3927, -0.3622, 0.8454, -0.9771, 0.004648, 0.2125, 0.5428, -0.5598, -0.6261, 0.4835, -0.02157, -0.8751, 0.6402, -0.4068, -0.6517, -0.2119, -0.4844, 0.8488, -0.2007, 0.1058, 0.9739, -0.3927, -0.3622, 0.8454, 0.4835, -0.02157, -0.8751, 0.02153, -0.2373, -0.9712, -0.182, 0.06194, -0.9813, 0.9473, -0.1558, -0.28, 0.6402, -0.4068, -0.6517, 0.8008, 0.1387, -0.5826, 0.6402, -0.4068, -0.6517, 0.4835, -0.02157, -0.8751, 0.8008, 0.1387, -0.5826, 0.4319, -0.3365, 0.8368, 0.5355, -0.3641, 0.762, 0.8453, 0.0582, 0.5311, -0.6873, 0.1973, 0.6991, -0.3927, -0.3622, 0.8454, -0.2007, 0.1058, 0.9739, 0.3368, 0.4797, -0.8102, 0.4835, -0.02157, -0.8751, -0.182, 0.06194, -0.9813, 0.8008, 0.1387, -0.5826, 0.4835, -0.02157, -0.8751, 0.3368, 0.4797, -0.8102, -0.6585, 0.1491, -0.7376, -0.7976, 0.0008314, -0.6032, -0.8181, 0.4433, -0.3662, -0.6873, 0.1973, 0.6991, -0.8604, 0.3617, 0.3591, -0.9771, 0.004648, 0.2125, -0.9771, 0.004648, 0.2125, -0.8604, 0.3617, 0.3591, -0.8969, 0.002785, -0.4422, -0.6873, 0.1973, 0.6991, 0.121, 0.2663, 0.9563, -0.3358, 0.7896, 0.5136, 0.9443, 0.3284, 0.01951, 0.8008, 0.1387, -0.5826, 0.715, 0.5551, -0.4251, 0.8453, 0.0582, 0.5311, 0.5738, 0.4428, 0.689, 0.2234, 0.3674, 0.9028, 0.2571, 0.5597, -0.7878, 0.3368, 0.4797, -0.8102, -0.3339, 0.4918, -0.8041, 0.9443, 0.3284, 0.01951, 0.715, 0.5551, -0.4251, 0.4834, 0.7843, 0.3889, -0.7117, 0.6948, 0.1037, -0.8604, 0.3617, 0.3591, -0.3358, 0.7896, 0.5136, 0.4834, 0.7843, 0.3889, 0.2234, 0.3674, 0.9028, 0.5738, 0.4428, 0.689, -0.7117, 0.6948, 0.1037, -0.6036, 0.7972, -0.01326, -0.8181, 0.4433, -0.3662, -0.1848, 0.8731, 0.4512, 0.2234, 0.3674, 0.9028, 0.4834, 0.7843, 0.3889, -0.1848, 0.8731, 0.4512, 0.4834, 0.7843, 0.3889, 0.4076, 0.8971, 0.1706, -0.6036, 0.7972, -0.01326, -0.3358, 0.7896, 0.5136, -0.1848, 0.8731, 0.4512, -0.2178, 0.9095, -0.354, -0.3193, 0.6523, -0.6874, -0.6036, 0.7972, -0.01326, -0.1848, 0.8731, 0.4512, 0.4076, 0.8971, 0.1706, -0.2178, 0.9095, -0.354, -0.1848, 0.8731, 0.4512, -0.2178, 0.9095, -0.354, -0.6036, 0.7972, -0.01326, -0.3147, -0.8512, -0.4199, -0.3666, -0.8919, 0.2649, -0.595, -0.7961, -0.1109, 0.3964, -0.8581, -0.3263, 0.453, -0.8773, 0.1587, -0.3666, -0.8919, 0.2649, 0.3964, -0.8581, -0.3263, -0.3666, -0.8919, 0.2649, -0.04981, -0.825, -0.5629, -0.3147, -0.8512, -0.4199, -0.595, -0.7961, -0.1109, -0.6168, -0.4113, -0.6711, 0.3964, -0.8581, -0.3263, 0.9473, -0.1558, -0.28, 0.7251, -0.6654, 0.1772, -0.0196, -0.5327, -0.8461, -0.04981, -0.825, -0.5629, -0.3147, -0.8512, -0.4199, -0.1358, -0.6837, 0.717, 0.2158, -0.8479, 0.4842, 0.4319, -0.3365, 0.8368, 0.5428, -0.5598, -0.6261, -0.04981, -0.825, -0.5629, -0.0196, -0.5327, -0.8461, 0.5428, -0.5598, -0.6261, 0.3964, -0.8581, -0.3263, -0.04981, -0.825, -0.5629, 0.3964, -0.8581, -0.3263, 0.5428, -0.5598, -0.6261, 0.9473, -0.1558, -0.28, -0.2119, -0.4844, 0.8488, -0.7061, -0.4936, 0.5077, -0.1358, -0.6837, 0.717, -0.8466, -0.5292, -0.05723, -0.6168, -0.4113, -0.6711, -0.595, -0.7961, -0.1109, -0.1358, -0.6837, 0.717, 0.4319, -0.3365, 0.8368, -0.2119, -0.4844, 0.8488, 0.2158, -0.8479, 0.4842, 0.7251, -0.6654, 0.1772, 0.5355, -0.3641, 0.762, -0.8466, -0.5292, -0.05723, -0.7061, -0.4936, 0.5077, -0.9805, -0.1965, 0.008462, -0.182, 0.06194, -0.9813, 0.02153, -0.2373, -0.9712, -0.0196, -0.5327, -0.8461, 0.9473, -0.1558, -0.28, 0.5428, -0.5598, -0.6261, 0.6402, -0.4068, -0.6517, -0.8969, 0.002785, -0.4422, -0.7976, 0.0008314, -0.6032, -0.8466, -0.5292, -0.05723, -0.7061, -0.4936, 0.5077, -0.2119, -0.4844, 0.8488, -0.3927, -0.3622, 0.8454, -0.9805, -0.1965, 0.008462, -0.9771, 0.004648, 0.2125, -0.8969, 0.002785, -0.4422, 0.5355, -0.3641, 0.762, 0.9104, -0.3738, 0.1772, 0.8453, 0.0582, 0.5311, -0.182, 0.06194, -0.9813, -0.7976, 0.0008314, -0.6032, -0.6585, 0.1491, -0.7376, -0.9771, 0.004648, 0.2125, -0.3927, -0.3622, 0.8454, -0.6873, 0.1973, 0.6991, 0.8008, 0.1387, -0.5826, 0.9443, 0.3284, 0.01951, 0.9473, -0.1558, -0.28, -0.8181, 0.4433, -0.3662, -0.7976, 0.0008314, -0.6032, -0.8969, 0.002785, -0.4422, 0.2234, 0.3674, 0.9028, -0.2007, 0.1058, 0.9739, 0.4319, -0.3365, 0.8368, -0.3339, 0.4918, -0.8041, 0.3368, 0.4797, -0.8102, -0.182, 0.06194, -0.9813, -0.6873, 0.1973, 0.6991, -0.2007, 0.1058, 0.9739, 0.121, 0.2663, 0.9563, 0.8453, 0.0582, 0.5311, 0.2234, 0.3674, 0.9028, 0.4319, -0.3365, 0.8368, 0.2234, 0.3674, 0.9028, 0.121, 0.2663, 0.9563, -0.2007, 0.1058, 0.9739, 0.3368, 0.4797, -0.8102, 0.715, 0.5551, -0.4251, 0.8008, 0.1387, -0.5826, -0.8181, 0.4433, -0.3662, -0.3339, 0.4918, -0.8041, -0.6585, 0.1491, -0.7376, -0.6585, 0.1491, -0.7376, -0.3339, 0.4918, -0.8041, -0.182, 0.06194, -0.9813, 0.4834, 0.7843, 0.3889, 0.8453, 0.0582, 0.5311, 0.9443, 0.3284, 0.01951, -0.8604, 0.3617, 0.3591, -0.6873, 0.1973, 0.6991, -0.3358, 0.7896, 0.5136, 0.8453, 0.0582, 0.5311, 0.4834, 0.7843, 0.3889, 0.5738, 0.4428, 0.689, -0.7117, 0.6948, 0.1037, -0.8969, 0.002785, -0.4422, -0.8604, 0.3617, 0.3591, -0.1848, 0.8731, 0.4512, -0.3358, 0.7896, 0.5136, 0.121, 0.2663, 0.9563, -0.7117, 0.6948, 0.1037, -0.8181, 0.4433, -0.3662, -0.8969, 0.002785, -0.4422, 0.2234, 0.3674, 0.9028, -0.1848, 0.8731, 0.4512, 0.121, 0.2663, 0.9563, -0.3339, 0.4918, -0.8041, -0.3193, 0.6523, -0.6874, 0.2571, 0.5597, -0.7878, -0.3193, 0.6523, -0.6874, -0.3339, 0.4918, -0.8041, -0.8181, 0.4433, -0.3662, 0.2571, 0.5597, -0.7878, 0.715, 0.5551, -0.4251, 0.3368, 0.4797, -0.8102, -0.6036, 0.7972, -0.01326, -0.3193, 0.6523, -0.6874, -0.8181, 0.4433, -0.3662, -0.3358, 0.7896, 0.5136, -0.6036, 0.7972, -0.01326, -0.7117, 0.6948, 0.1037, 0.2571, 0.5597, -0.7878, 0.1193, 0.9637, -0.2389, 0.715, 0.5551, -0.4251, 0.5851, 0.7512, -0.3055, 0.715, 0.5551, -0.4251, 0.1193, 0.9637, -0.2389, -0.3193, 0.6523, -0.6874, -0.2178, 0.9095, -0.354, 0.2571, 0.5597, -0.7878, 0.5851, 0.7512, -0.3055, 0.4076, 0.8971, 0.1706, 0.715, 0.5551, -0.4251, 0.715, 0.5551, -0.4251, 0.4076, 0.8971, 0.1706, 0.4834, 0.7843, 0.3889, 0.1193, 0.9637, -0.2389, 0.2571, 0.5597, -0.7878, -0.2178, 0.9095, -0.354, 0.4076, 0.8971, 0.1706, 0.5851, 0.7512, -0.3055, 0.1193, 0.9637, -0.2389, 0.1193, 0.9637, -0.2389, -0.2178, 0.9095, -0.354, 0.4076, 0.8971, 0.1706])] * 3)])
me_rock01_lod2 = bpy.data.meshes.new('Rock01_LOD2')
me_rock01_lod2.from_pydata([(-0.5054, -0.9155, -0.1578), (0.306, -0.8636, -0.3922), (0.101, -0.2101, -1.005), (-0.7639, -0.1085, -0.4659), (-0.1662, 0.8859, -0.4181), (-0.003792, -0.8414, -0.6499), (0.9165, -0.1703, -0.2933), (-0.1908, -0.2836, 0.9066), (-0.1741, 0.05567, 1.016), (-0.4125, 0.1614, -0.8107), (-0.8169, 0.2105, 0.4129), (0.5606, 0.4704, 0.7481), (-0.1494, 0.6412, 0.3564), (0.6363, 0.4724, -0.4143), (0.3377, 0.9102, -0.128), (0.1684, -0.8864, 0.4384), (0.6479, -0.8465, 0.1297), (-0.1066, -0.7328, 0.6621), (-0.9094, -0.3001, -0.1093), (0.9173, -0.5317, 0.134), (0.3637, -0.2974, 0.6705), (0.783, 0.0411, -0.5827), (-0.09931, -0.02042, -0.9849), (0.7635, 0.07426, 0.5419), (0.2774, 0.3122, -0.7102), (-0.2489, 0.5508, -0.7327), (-0.4696, 0.7059, -0.08642)], [], [(15, 0, 16), (17, 0, 15), (0, 17, 18), (5, 0, 3), (16, 6, 19), (16, 19, 20), (22, 5, 3), (18, 17, 10), (8, 7, 20), (5, 2, 1), (23, 19, 6), (17, 7, 10), (1, 2, 21), (10, 7, 8), (24, 2, 22), (21, 2, 24), (10, 8, 12), (6, 21, 13), (6, 13, 11), (26, 10, 12), (12, 11, 14), (4, 25, 26), (12, 14, 4), (12, 4, 26), (1, 16, 0), (1, 0, 5), (1, 6, 16), (17, 15, 20), (18, 3, 0), (17, 20, 7), (15, 16, 20), (22, 2, 5), (6, 1, 21), (18, 10, 3), (20, 19, 23), (22, 3, 9), (11, 8, 20), (25, 24, 22), (23, 11, 20), (24, 13, 21), (3, 25, 9), (9, 25, 22), (11, 23, 6), (26, 3, 10), (11, 12, 8), (25, 13, 24), (26, 25, 3), (25, 14, 13), (13, 14, 11), (14, 25, 4)])
me_rock01_lod2.polygons.foreach_set('use_smooth', [True] * 50)
_uv = me_rock01_lod2.uv_layers.new(name='UVMap')
_uv.uv.foreach_set('vector', [0.08105, 0.9245, 0.04087, 0.7237, 0.211, 0.927, 0.002571, 0.9326, 0.04087, 0.7237, 0.08105, 0.9245, 0.4284, 0.368, 0.6267, 0.4558, 0.3449, 0.5209, 0.6265, 0.1645, 0.6916, 0.01216, 0.8699, 0.1181, 0.017, 0.6127, 0.2002, 0.6553, 0.08718, 0.692, 0.5063, 0.004947, 0.6059, 0.04795, 0.4759, 0.202, 0.7904, 0.3057, 0.6265, 0.1645, 0.8699, 0.1181, 0.3449, 0.5209, 0.6267, 0.4558, 0.4263, 0.6756, 0.3869, 0.3425, 0.3502, 0.2662, 0.4759, 0.202, 0.1178, 0.3865, 0.2926, 0.4037, 0.09357, 0.4976, 0.6058, 0.8085, 0.6054, 0.9889, 0.4821, 0.9677, 0.6267, 0.4558, 0.6351, 0.5943, 0.4263, 0.6756, 0.09357, 0.4976, 0.2926, 0.4037, 0.2996, 0.61, 0.4263, 0.6756, 0.6351, 0.5943, 0.6337, 0.6747, 0.7655, 0.4886, 0.858, 0.3653, 0.8927, 0.4232, 0.6528, 0.4074, 0.858, 0.3653, 0.7655, 0.4886, 0.3112, 0.334, 0.1019, 0.3682, 0.202, 0.1892, 0.4821, 0.9677, 0.3832, 0.9598, 0.3546, 0.8439, 0.4821, 0.9677, 0.3546, 0.8439, 0.5847, 0.6918, 0.3337, 0.1503, 0.3112, 0.334, 0.202, 0.1892, 0.202, 0.1892, 0.01223, 0.1752, 0.1777, 0.01513, 0.6603, 0.6915, 0.7611, 0.6966, 0.6447, 0.8101, 0.202, 0.1892, 0.1777, 0.01513, 0.3303, 0.0278, 0.202, 0.1892, 0.3303, 0.0278, 0.3337, 0.1503, 0.2307, 0.8198, 0.211, 0.927, 0.04087, 0.7237, 0.2307, 0.8198, 0.04087, 0.7237, 0.1958, 0.6975, 0.09357, 0.4976, 0.2002, 0.6553, 0.017, 0.6127, 0.3411, 0.1258, 0.3899, 0.06096, 0.4759, 0.202, 0.8676, 0.01063, 0.8699, 0.1181, 0.6916, 0.01216, 0.3411, 0.1258, 0.4759, 0.202, 0.3502, 0.2662, 0.3899, 0.06096, 0.5063, 0.004947, 0.4759, 0.202, 0.7904, 0.3057, 0.7263, 0.3049, 0.6265, 0.1645, 0.2002, 0.6553, 0.09357, 0.4976, 0.2996, 0.61, 0.8286, 0.9918, 0.663, 0.9917, 0.8522, 0.8836, 0.4759, 0.202, 0.6059, 0.04795, 0.6115, 0.2277, 0.7904, 0.3057, 0.8699, 0.1181, 0.8787, 0.255, 0.5871, 0.3446, 0.3869, 0.3425, 0.4759, 0.202, 0.8738, 0.5828, 0.7655, 0.4886, 0.8927, 0.4232, 0.6115, 0.2277, 0.5871, 0.3446, 0.4759, 0.202, 0.7655, 0.4886, 0.66, 0.5349, 0.6528, 0.4074, 0.8522, 0.8836, 0.7611, 0.6966, 0.8526, 0.7523, 0.8787, 0.255, 0.8922, 0.3091, 0.7904, 0.3057, 0.5847, 0.6918, 0.6058, 0.8085, 0.4821, 0.9677, 0.6447, 0.8101, 0.8522, 0.8836, 0.663, 0.9917, 0.01223, 0.1752, 0.202, 0.1892, 0.1019, 0.3682, 0.8738, 0.5828, 0.66, 0.5349, 0.7655, 0.4886, 0.6447, 0.8101, 0.7611, 0.6966, 0.8522, 0.8836, 0.8738, 0.5828, 0.6695, 0.6738, 0.66, 0.5349, 0.3546, 0.8439, 0.365, 0.7023, 0.5847, 0.6918, 0.6695, 0.6738, 0.8738, 0.5828, 0.8192, 0.6744])
_ca = me_rock01_lod2.color_attributes.new('Col', 'FLOAT_COLOR', 'CORNER')
_ca.data.foreach_set('color', [1.0, 1.0, 1.0, 1.0, 1.0, 1.0, 1.0, 1.0, 1.0, 1.0, 1.0, 1.0, 1.0, 1.0, 1.0, 1.0, 1.0, 1.0, 1.0, 1.0, 1.0, 1.0, 1.0, 1.0, 1.0, 1.0, 1.0, 1.0, 1.0, 1.0, 1.0, 1.0, 1.0, 1.0, 1.0, 1.0, 1.0, 1.0, 1.0, 1.0, 1.0, 1.0, 1.0, 1.0, 1.0, 1.0, 1.0, 1.0, 1.0, 1.0, 1.0, 1.0, 1.0, 1.0, 1.0, 1.0, 1.0, 1.0, 1.0, 1.0, 1.0, 1.0, 1.0, 1.0, 1.0, 1.0, 1.0, 1.0, 1.0, 1.0, 1.0, 1.0, 1.0, 1.0, 1.0, 1.0, 1.0, 1.0, 1.0, 1.0, 1.0, 1.0, 1.0, 1.0, 1.0, 1.0, 1.0, 1.0, 1.0, 1.0, 1.0, 1.0, 1.0, 1.0, 1.0, 1.0, 1.0, 1.0, 1.0, 1.0, 1.0, 1.0, 1.0, 1.0, 1.0, 1.0, 1.0, 1.0, 1.0, 1.0, 1.0, 1.0, 1.0, 1.0, 1.0, 1.0, 1.0, 1.0, 1.0, 1.0, 1.0, 1.0, 1.0, 1.0, 1.0, 1.0, 1.0, 1.0, 1.0, 1.0, 1.0, 1.0, 1.0, 1.0, 1.0, 1.0, 1.0, 1.0, 1.0, 1.0, 1.0, 1.0, 1.0, 1.0, 1.0, 1.0, 1.0, 1.0, 1.0, 1.0, 1.0, 1.0, 1.0, 1.0, 1.0, 1.0, 1.0, 1.0, 1.0, 1.0, 1.0, 1.0, 1.0, 1.0, 1.0, 1.0, 1.0, 1.0, 1.0, 1.0, 1.0, 1.0, 1.0, 1.0, 1.0, 1.0, 1.0, 1.0, 1.0, 1.0, 1.0, 1.0, 1.0, 1.0, 1.0, 1.0, 1.0, 1.0, 1.0, 1.0, 1.0, 1.0, 1.0, 1.0, 1.0, 1.0, 1.0, 1.0, 1.0, 1.0, 1.0, 1.0, 1.0, 1.0, 1.0, 1.0, 1.0, 1.0, 1.0, 1.0, 1.0, 1.0, 1.0, 1.0, 1.0, 1.0, 1.0, 1.0, 1.0, 1.0, 1.0, 1.0, 1.0, 1.0, 1.0, 1.0, 1.0, 1.0, 1.0, 1.0, 1.0, 1.0, 1.0, 1.0, 1.0, 1.0, 1.0, 1.0, 1.0, 1.0, 1.0, 1.0, 1.0, 1.0, 1.0, 1.0, 1.0, 1.0, 1.0, 1.0, 1.0, 1.0, 1.0, 1.0, 1.0, 1.0, 1.0, 1.0, 1.0, 1.0, 1.0, 1.0, 1.0, 1.0, 1.0, 1.0, 1.0, 1.0, 1.0, 1.0, 1.0, 1.0, 1.0, 1.0, 1.0, 1.0, 1.0, 1.0, 1.0, 1.0, 1.0, 1.0, 1.0, 1.0, 1.0, 1.0, 1.0, 1.0, 1.0, 1.0, 1.0, 1.0, 1.0, 1.0, 1.0, 1.0, 1.0, 1.0, 1.0, 1.0, 1.0, 1.0, 1.0, 1.0, 1.0, 1.0, 1.0, 1.0, 1.0, 1.0, 1.0, 1.0, 1.0, 1.0, 1.0, 1.0, 1.0, 1.0, 1.0, 1.0, 1.0, 1.0, 1.0, 1.0, 1.0, 1.0, 1.0, 1.0, 1.0, 1.0, 1.0, 1.0, 1.0, 1.0, 1.0, 1.0, 1.0, 1.0, 1.0, 1.0, 1.0, 1.0, 1.0, 1.0, 1.0, 1.0, 1.0, 1.0, 1.0, 1.0, 1.0, 1.0, 1.0, 1.0, 1.0, 1.0, 1.0, 1.0, 1.0, 1.0, 1.0, 1.0, 1.0, 1.0, 1.0, 1.0, 1.0, 1.0, 1.0, 1.0, 1.0, 1.0, 1.0, 1.0, 1.0, 1.0, 1.0, 1.0, 1.0, 1.0, 1.0, 1.0, 1.0, 1.0, 1.0, 1.0, 1.0, 1.0, 1.0, 1.0, 1.0, 1.0, 1.0, 1.0, 1.0, 1.0, 1.0, 1.0, 1.0, 1.0, 1.0, 1.0, 1.0, 1.0, 1.0, 1.0, 1.0, 1.0, 1.0, 1.0, 1.0, 1.0, 1.0, 1.0, 1.0, 1.0, 1.0, 1.0, 1.0, 1.0, 1.0, 1.0, 1.0, 1.0, 1.0, 1.0, 1.0, 1.0, 1.0, 1.0, 1.0, 1.0, 1.0, 1.0, 1.0, 1.0, 1.0, 1.0, 1.0, 1.0, 1.0, 1.0, 1.0, 1.0, 1.0, 1.0, 1.0, 1.0, 1.0, 1.0, 1.0, 1.0, 1.0, 1.0, 1.0, 1.0, 1.0, 1.0, 1.0, 1.0, 1.0, 1.0, 1.0, 1.0, 1.0, 1.0, 1.0, 1.0, 1.0, 1.0, 1.0, 1.0, 1.0, 1.0, 1.0, 1.0, 1.0, 1.0, 1.0, 1.0, 1.0, 1.0, 1.0, 1.0, 1.0, 1.0, 1.0, 1.0, 1.0, 1.0, 1.0, 1.0, 1.0, 1.0, 1.0, 1.0, 1.0, 1.0, 1.0, 1.0, 1.0, 1.0, 1.0, 1.0, 1.0, 1.0, 1.0, 1.0, 1.0, 1.0, 1.0, 1.0, 1.0, 1.0, 1.0, 1.0, 1.0, 1.0, 1.0, 1.0, 1.0, 1.0, 1.0, 1.0, 1.0, 1.0, 1.0, 1.0, 1.0, 1.0, 1.0, 1.0, 1.0, 1.0, 1.0, 1.0, 1.0, 1.0, 1.0, 1.0, 1.0, 1.0, 1.0, 1.0, 1.0, 1.0, 1.0, 1.0, 1.0, 1.0, 1.0, 1.0, 1.0, 1.0, 1.0, 1.0, 1.0, 1.0, 1.0, 1.0, 1.0, 1.0, 1.0, 1.0, 1.0, 1.0, 1.0, 1.0, 1.0, 1.0, 1.0, 1.0, 1.0, 1.0, 1.0, 1.0, 1.0, 1.0, 1.0, 1.0, 1.0, 1.0, 1.0, 1.0, 1.0, 1.0, 1.0, 1.0, 1.0, 1.0, 1.0, 1.0, 1.0, 1.0, 1.0, 1.0, 1.0, 1.0, 1.0, 1.0])
me_rock01_lod2.materials.append(mat_stylizedrock01_mat)
me_rock01_lod2.update()
me_rock01_lod2.normals_split_custom_set([tuple(v) for v in zip(*[iter([0.1947, -0.8552, 0.4803, -0.5548, -0.8259, -0.1002, 0.5716, -0.8064, 0.1515, -0.2024, -0.658, 0.7253, -0.5548, -0.8259, -0.1002, 0.1947, -0.8552, 0.4803, -0.5548, -0.8259, -0.1002, -0.2024, -0.658, 0.7253, -0.9715, -0.2349, -0.03022, -0.03273, -0.748, -0.6629, -0.5548, -0.8259, -0.1002, -0.838, 0.00519, -0.5456, 0.5716, -0.8064, 0.1515, 0.9516, -0.08414, -0.2957, 0.8958, -0.4126, 0.1656, 0.5716, -0.8064, 0.1515, 0.8958, -0.4126, 0.1656, 0.4616, -0.3426, 0.8183, -0.1924, 0.06172, -0.9794, -0.03273, -0.748, -0.6629, -0.838, 0.00519, -0.5456, -0.9715, -0.2349, -0.03022, -0.2024, -0.658, 0.7253, -0.864, 0.2758, 0.4211, -0.1935, 0.1443, 0.9704, -0.2509, -0.4074, 0.8781, 0.4616, -0.3426, 0.8183, -0.03273, -0.748, -0.6629, 0.1549, -0.1814, -0.9711, 0.3996, -0.8321, -0.3846, 0.8533, 0.06364, 0.5175, 0.8958, -0.4126, 0.1656, 0.9516, -0.08414, -0.2957, -0.2024, -0.658, 0.7253, -0.2509, -0.4074, 0.8781, -0.864, 0.2758, 0.4211, 0.3996, -0.8321, -0.3846, 0.1549, -0.1814, -0.9711, 0.7695, 0.09484, -0.6315, -0.864, 0.2758, 0.4211, -0.2509, -0.4074, 0.8781, -0.1935, 0.1443, 0.9704, 0.3401, 0.4841, -0.8062, 0.1549, -0.1814, -0.9711, -0.1924, 0.06172, -0.9794, 0.7695, 0.09484, -0.6315, 0.1549, -0.1814, -0.9711, 0.3401, 0.4841, -0.8062, -0.864, 0.2758, 0.4211, -0.1935, 0.1443, 0.9704, -0.2565, 0.8329, 0.4904, 0.9516, -0.08414, -0.2957, 0.7695, 0.09484, -0.6315, 0.7104, 0.5752, -0.4056, 0.9516, -0.08414, -0.2957, 0.7104, 0.5752, -0.4056, 0.5218, 0.5101, 0.6837, -0.6457, 0.763, 0.03001, -0.864, 0.2758, 0.4211, -0.2565, 0.8329, 0.4904, -0.2565, 0.8329, 0.4904, 0.5218, 0.5101, 0.6837, 0.362, 0.9296, -0.06967, -0.1926, 0.902, -0.3865, -0.2909, 0.5974, -0.7473, -0.6457, 0.763, 0.03001, -0.2565, 0.8329, 0.4904, 0.362, 0.9296, -0.06967, -0.1926, 0.902, -0.3865, -0.2565, 0.8329, 0.4904, -0.1926, 0.902, -0.3865, -0.6457, 0.763, 0.03001, 0.3996, -0.8321, -0.3846, 0.5716, -0.8064, 0.1515, -0.5548, -0.8259, -0.1002, 0.3996, -0.8321, -0.3846, -0.5548, -0.8259, -0.1002, -0.03273, -0.748, -0.6629, 0.3996, -0.8321, -0.3846, 0.9516, -0.08414, -0.2957, 0.5716, -0.8064, 0.1515, -0.2024, -0.658, 0.7253, 0.1947, -0.8552, 0.4803, 0.4616, -0.3426, 0.8183, -0.9715, -0.2349, -0.03022, -0.838, 0.00519, -0.5456, -0.5548, -0.8259, -0.1002, -0.2024, -0.658, 0.7253, 0.4616, -0.3426, 0.8183, -0.2509, -0.4074, 0.8781, 0.1947, -0.8552, 0.4803, 0.5716, -0.8064, 0.1515, 0.4616, -0.3426, 0.8183, -0.1924, 0.06172, -0.9794, 0.1549, -0.1814, -0.9711, -0.03273, -0.748, -0.6629, 0.9516, -0.08414, -0.2957, 0.3996, -0.8321, -0.3846, 0.7695, 0.09484, -0.6315, -0.9715, -0.2349, -0.03022, -0.864, 0.2758, 0.4211, -0.838, 0.00519, -0.5456, 0.4616, -0.3426, 0.8183, 0.8958, -0.4126, 0.1656, 0.8533, 0.06364, 0.5175, -0.1924, 0.06172, -0.9794, -0.838, 0.00519, -0.5456, -0.6242, 0.1682, -0.763, 0.5218, 0.5101, 0.6837, -0.1935, 0.1443, 0.9704, 0.4616, -0.3426, 0.8183, -0.2909, 0.5974, -0.7473, 0.3401, 0.4841, -0.8062, -0.1924, 0.06172, -0.9794, 0.8533, 0.06364, 0.5175, 0.5218, 0.5101, 0.6837, 0.4616, -0.3426, 0.8183, 0.3401, 0.4841, -0.8062, 0.7104, 0.5752, -0.4056, 0.7695, 0.09484, -0.6315, -0.838, 0.00519, -0.5456, -0.2909, 0.5974, -0.7473, -0.6242, 0.1682, -0.763, -0.6242, 0.1682, -0.763, -0.2909, 0.5974, -0.7473, -0.1924, 0.06172, -0.9794, 0.5218, 0.5101, 0.6837, 0.8533, 0.06364, 0.5175, 0.9516, -0.08414, -0.2957, -0.6457, 0.763, 0.03001, -0.838, 0.00519, -0.5456, -0.864, 0.2758, 0.4211, 0.5218, 0.5101, 0.6837, -0.2565, 0.8329, 0.4904, -0.1935, 0.1443, 0.9704, -0.2909, 0.5974, -0.7473, 0.7104, 0.5752, -0.4056, 0.3401, 0.4841, -0.8062, -0.6457, 0.763, 0.03001, -0.2909, 0.5974, -0.7473, -0.838, 0.00519, -0.5456, -0.2909, 0.5974, -0.7473, 0.362, 0.9296, -0.06967, 0.7104, 0.5752, -0.4056, 0.7104, 0.5752, -0.4056, 0.362, 0.9296, -0.06967, 0.5218, 0.5101, 0.6837, 0.362, 0.9296, -0.06967, -0.2909, 0.5974, -0.7473, -0.1926, 0.902, -0.3865])] * 3)])

# ---- objects
ob_rock01_lod0 = bpy.data.objects.new('Rock01_LOD0', me_rock01_lod0)
ob_rock01_lod1 = bpy.data.objects.new('Rock01_LOD1', me_rock01_lod1)
ob_rock01_lod2 = bpy.data.objects.new('Rock01_LOD2', me_rock01_lod2)

# ---- transforms, parenting, visibility, modifiers, constraints
ob_rock01_lod0.location = (0.0, 0.0, 0.0)
ob_rock01_lod0.color = (0.8, 0.8, 0.8, 1.0)
ob_rock01_lod1.location = (0.0, 0.0, 0.0)
ob_rock01_lod1.color = (0.8, 0.8, 0.8, 1.0)
ob_rock01_lod2.location = (0.0, 0.0, 0.0)
ob_rock01_lod2.color = (0.8, 0.8, 0.8, 1.0)

# ---- collection membership
col_collection.objects.link(ob_rock01_lod0)
col_collection.objects.link(ob_rock01_lod1)
col_collection.objects.link(ob_rock01_lod2)

# ---- scene / render settings (as saved in the file)
scene.frame_start = 1; scene.frame_end = 250; scene.frame_set(1)
scene.render.engine = 'BLENDER_EEVEE_NEXT'
scene.cycles.sampling_pattern = 'TABULATED_SOBOL'
bpy.context.view_layer.update()

# ---- added for rendering (the .blend has no active camera and no usable light): camera, sun
cam_auto = bpy.data.cameras.new('AutoCamera')
cam_auto.lens = 50.0
cam_auto.sensor_width = 36.0
cam_auto.clip_end = 1000.0
ob_auto_camera = bpy.data.objects.new('AutoCamera', cam_auto)
scene.collection.objects.link(ob_auto_camera)
ob_auto_camera.location = (3.03872, -3.64462, 2.43419)
ob_auto_camera.rotation_euler = (1.09748, -7.21219e-08, 0.694738)
scene.camera = ob_auto_camera
light_auto_sun = bpy.data.lights.new('AutoSun', 'SUN')
light_auto_sun.energy = 3.0
light_auto_sun.angle = 0.0523599
ob_auto_sun = bpy.data.objects.new('AutoSun', light_auto_sun)
scene.collection.objects.link(ob_auto_sun)
ob_auto_sun.rotation_euler = (0.872665, 0.174533, 0.523599)
bpy.context.view_layer.update()

